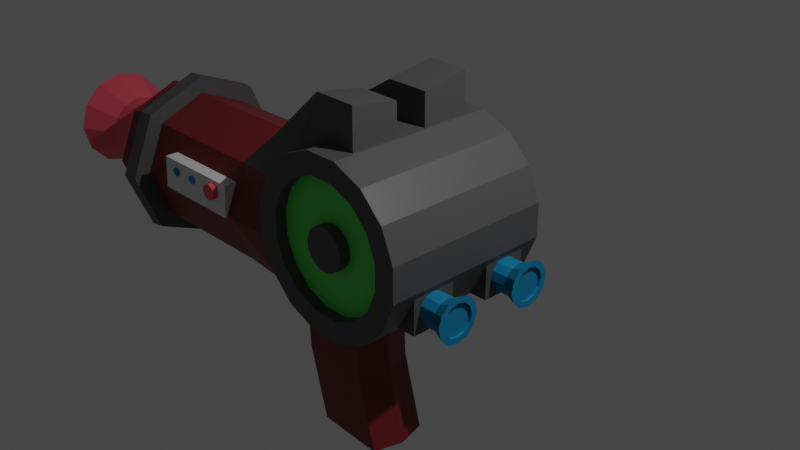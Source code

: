 # Source: ray_gun.blend  (saved by Blender 2.91.10; exported with 4.5.12 LTS)
import bpy
from mathutils import Matrix  # noqa: F401  (used for matrix-valued properties, if any)

bpy.ops.wm.read_factory_settings(use_empty=True)
scene = bpy.context.scene
scene.name = 'Scene'

# ---- collections
col_collection = bpy.data.collections.new('Collection'); scene.collection.children.link(col_collection)

# ---- materials (node trees are filled in below, after node groups)
mat_material_005 = bpy.data.materials.new('Material.005')
mat_material_005.use_transparent_shadow = False
mat_material_004 = bpy.data.materials.new('Material.004')
mat_material_004.use_transparent_shadow = False
mat_material_003 = bpy.data.materials.new('Material.003')
mat_material_003.use_transparent_shadow = False
mat_material_002 = bpy.data.materials.new('Material.002')
mat_material_002.use_transparent_shadow = False
mat_material_001 = bpy.data.materials.new('Material.001')
mat_material_001.use_transparent_shadow = False
mat_material_006 = bpy.data.materials.new('Material.006')
mat_material_006.use_transparent_shadow = False
mat_material_007 = bpy.data.materials.new('Material.007')
mat_material_007.use_transparent_shadow = False

# ---- material node trees
mat_material_005.use_nodes = True; mat_material_005.node_tree.nodes.clear()
_N = mat_material_005.node_tree.nodes; _L = mat_material_005.node_tree.links
n0 = _N.new('ShaderNodeBsdfPrincipled'); n0.name = 'Principled BSDF'; n0.location = (10, 300)
n0.distribution = 'GGX'
n0.subsurface_method = 'BURLEY'
n0.inputs[0].default_value = (0.002152, 0.2046, 0.3931, 1.0)
n0.inputs[3].default_value = 1.45
n0.inputs[27].default_value = (0.0, 0.0, 0.0, 1.0)
n0.inputs[28].default_value = 1.0
n1 = _N.new('ShaderNodeOutputMaterial'); n1.name = 'Material Output'; n1.location = (300, 300)
_L.new(n0.outputs[0], n1.inputs[0])
n1.is_active_output = True
mat_material_004.use_nodes = True; mat_material_004.node_tree.nodes.clear()
_N = mat_material_004.node_tree.nodes; _L = mat_material_004.node_tree.links
n0 = _N.new('ShaderNodeBsdfPrincipled'); n0.name = 'Principled BSDF'; n0.location = (10, 300)
n0.distribution = 'GGX'
n0.subsurface_method = 'BURLEY'
n0.inputs[0].default_value = (0.01597, 0.301, 0.8, 1.0)
n0.inputs[3].default_value = 1.45
n0.inputs[27].default_value = (0.0, 0.0, 0.0, 1.0)
n0.inputs[28].default_value = 1.0
n1 = _N.new('ShaderNodeOutputMaterial'); n1.name = 'Material Output'; n1.location = (300, 300)
_L.new(n0.outputs[0], n1.inputs[0])
n1.is_active_output = True
mat_material_003.use_nodes = True; mat_material_003.node_tree.nodes.clear()
_N = mat_material_003.node_tree.nodes; _L = mat_material_003.node_tree.links
n0 = _N.new('ShaderNodeBsdfPrincipled'); n0.name = 'Principled BSDF'; n0.location = (10, 300)
n0.distribution = 'GGX'
n0.subsurface_method = 'BURLEY'
n0.inputs[0].default_value = (0.8, 0.09108, 0.1351, 1.0)
n0.inputs[3].default_value = 1.45
n0.inputs[27].default_value = (0.0, 0.0, 0.0, 1.0)
n0.inputs[28].default_value = 1.0
n1 = _N.new('ShaderNodeOutputMaterial'); n1.name = 'Material Output'; n1.location = (300, 300)
_L.new(n0.outputs[0], n1.inputs[0])
n1.is_active_output = True
mat_material_002.use_nodes = True; mat_material_002.node_tree.nodes.clear()
_N = mat_material_002.node_tree.nodes; _L = mat_material_002.node_tree.links
n0 = _N.new('ShaderNodeBsdfPrincipled'); n0.name = 'Principled BSDF'; n0.location = (10, 300)
n0.distribution = 'GGX'
n0.subsurface_method = 'BURLEY'
n0.inputs[0].default_value = (0.11, 0.8, 0.1033, 1.0)
n0.inputs[3].default_value = 1.45
n0.inputs[27].default_value = (0.0, 0.0, 0.0, 1.0)
n0.inputs[28].default_value = 1.0
n1 = _N.new('ShaderNodeOutputMaterial'); n1.name = 'Material Output'; n1.location = (300, 300)
_L.new(n0.outputs[0], n1.inputs[0])
n1.is_active_output = True
mat_material_001.use_nodes = True; mat_material_001.node_tree.nodes.clear()
_N = mat_material_001.node_tree.nodes; _L = mat_material_001.node_tree.links
n0 = _N.new('ShaderNodeBsdfPrincipled'); n0.name = 'Principled BSDF'; n0.location = (10, 300)
n0.distribution = 'GGX'
n0.subsurface_method = 'BURLEY'
n0.inputs[0].default_value = (0.1902, 0.01334, 0.01566, 1.0)
n0.inputs[3].default_value = 1.45
n0.inputs[27].default_value = (0.0, 0.0, 0.0, 1.0)
n0.inputs[28].default_value = 1.0
n1 = _N.new('ShaderNodeOutputMaterial'); n1.name = 'Material Output'; n1.location = (300, 300)
_L.new(n0.outputs[0], n1.inputs[0])
n1.is_active_output = True
mat_material_006.use_nodes = True; mat_material_006.node_tree.nodes.clear()
_N = mat_material_006.node_tree.nodes; _L = mat_material_006.node_tree.links
n0 = _N.new('ShaderNodeBsdfPrincipled'); n0.name = 'Principled BSDF'; n0.location = (10, 300)
n0.distribution = 'GGX'
n0.subsurface_method = 'BURLEY'
n0.inputs[0].default_value = (0.08001, 0.08001, 0.08001, 1.0)
n0.inputs[3].default_value = 1.45
n0.inputs[27].default_value = (0.0, 0.0, 0.0, 1.0)
n0.inputs[28].default_value = 1.0
n1 = _N.new('ShaderNodeOutputMaterial'); n1.name = 'Material Output'; n1.location = (300, 300)
_L.new(n0.outputs[0], n1.inputs[0])
n1.is_active_output = True
mat_material_007.use_nodes = True; mat_material_007.node_tree.nodes.clear()
_N = mat_material_007.node_tree.nodes; _L = mat_material_007.node_tree.links
n0 = _N.new('ShaderNodeBsdfPrincipled'); n0.name = 'Principled BSDF'; n0.location = (10, 300)
n0.distribution = 'GGX'
n0.subsurface_method = 'BURLEY'
n0.inputs[3].default_value = 1.45
n0.inputs[27].default_value = (0.0, 0.0, 0.0, 1.0)
n0.inputs[28].default_value = 1.0
n1 = _N.new('ShaderNodeOutputMaterial'); n1.name = 'Material Output'; n1.location = (300, 300)
_L.new(n0.outputs[0], n1.inputs[0])
n1.is_active_output = True

# ---- world
world_world = bpy.data.worlds.new('World'); scene.world = world_world
world_world.use_nodes = True; world_world.node_tree.nodes.clear()
_N = world_world.node_tree.nodes; _L = world_world.node_tree.links
n0 = _N.new('ShaderNodeOutputWorld'); n0.name = 'World Output'; n0.location = (300, 300)
n1 = _N.new('ShaderNodeBackground'); n1.name = 'Background'; n1.location = (10, 300)
n1.inputs[0].default_value = (0.05088, 0.05088, 0.05088, 1.0)
_L.new(n1.outputs[0], n0.inputs[0])
n0.is_active_output = True
world_world.color = (0.05088, 0.05088, 0.05088)
world_world.use_sun_shadow = False
world_world.sun_shadow_jitter_overblur = 0.0

# ---- cameras
cam_camera = bpy.data.cameras.new('Camera')
cam_camera.clip_end = 100.0
cam_camera.ortho_scale = 7.314

# ---- lights
light_light = bpy.data.lights.new('Light', 'POINT')
light_light.transmission_factor = 0.0
light_light.energy = 1000.0
light_light.shadow_soft_size = 0.1
light_light.shadow_maximum_resolution = 0.006
light_light.use_absolute_resolution = True

# ---- meshes
me_cylinder_001 = bpy.data.meshes.new('Cylinder.001')
me_cylinder_001.from_pydata([(0.1951, 0.9808, -1.0), (0.1951, 0.9808, 1.0), (0.5556, 0.8315, -1.0), (0.5556, 0.8315, 1.0), (0.8315, 0.5556, -1.0), (0.8315, 0.5556, 1.0), (0.9808, 0.1951, -1.0), (0.9808, 0.1951, 1.0), (0.9808, -0.1951, -1.0), (0.9808, -0.1951, 1.0), (0.8315, -0.5556, -1.0), (0.8315, -0.5556, 1.0), (0.5556, -0.8315, -1.0), (0.5556, -0.8315, 1.0), (0.1951, -0.9808, -1.0), (0.1951, -0.9808, 1.0), (-0.1951, -0.9808, -1.0), (-0.1951, -0.9808, 1.0), (-0.5556, -0.8315, -1.0), (-0.5556, -0.8315, 1.0), (-0.8315, -0.5556, -1.0), (-0.8315, -0.5556, 1.0), (-0.9808, -0.1951, -1.0), (-0.9808, -0.1951, 1.0), (-0.9808, 0.1951, -1.0), (-0.9808, 0.1951, 1.0), (-0.8315, 0.5556, -1.0), (-0.8315, 0.5556, 1.0), (-0.5556, 0.8315, -1.0), (-0.5556, 0.8315, 1.0), (-0.1951, 0.9808, -1.0), (-0.1951, 0.9808, 1.0), (0.1467, 0.7376, 1.0), (0.4178, 0.6253, 1.0), (0.6253, 0.4178, 1.0), (0.7376, 0.1467, 1.0), (0.7376, -0.1467, 1.0), (0.6253, -0.4178, 1.0), (0.4178, -0.6253, 1.0), (0.1467, -0.7376, 1.0), (-0.1467, -0.7376, 1.0), (-0.4178, -0.6253, 1.0), (-0.6253, -0.4178, 1.0), (-0.7376, -0.1467, 1.0), (-0.7376, 0.1467, 1.0), (-0.6253, 0.4178, 1.0), (-0.4178, 0.6253, 1.0), (-0.1467, 0.7376, 1.0), (0.1467, 0.7376, 0.8672), (0.4178, 0.6253, 0.8672), (0.6253, 0.4178, 0.8672), (0.7376, 0.1467, 0.8672), (0.7376, -0.1467, 0.8672), (0.6253, -0.4178, 0.8672), (0.4178, -0.6253, 0.8672), (0.1467, -0.7376, 0.8672), (-0.1467, -0.7376, 0.8672), (-0.4178, -0.6253, 0.8672), (-0.6253, -0.4178, 0.8672), (-0.7376, -0.1467, 0.8672), (-0.7376, 0.1467, 0.8672), (-0.6253, 0.4178, 0.8672), (-0.4178, 0.6253, 0.8672), (-0.1467, 0.7376, 0.8672), (0.1666, 0.8377, -1.0), (0.4745, 0.7101, -1.0), (0.7101, 0.4745, -1.0), (0.8377, 0.1666, -1.0), (0.8377, -0.1666, -1.0), (0.7101, -0.4745, -1.0), (0.4745, -0.7101, -1.0), (0.1666, -0.8377, -1.0), (-0.1666, -0.8377, -1.0), (-0.4745, -0.7101, -1.0), (-0.7101, -0.4745, -1.0), (-0.8377, -0.1666, -1.0), (-0.8377, 0.1666, -1.0), (-0.7101, 0.4745, -1.0), (-0.4745, 0.7101, -1.0), (-0.1666, 0.8377, -1.0), (0.1666, 0.8377, -0.8206), (0.4745, 0.7101, -0.8206), (0.7101, 0.4745, -0.8206), (0.8377, 0.1666, -0.8206), (0.8377, -0.1666, -0.8206), (0.7101, -0.4745, -0.8206), (0.4745, -0.7101, -0.8206), (0.1666, -0.8377, -0.8206), (-0.1666, -0.8377, -0.8206), (-0.4745, -0.7101, -0.8206), (-0.7101, -0.4745, -0.8206), (-0.8377, -0.1666, -0.8206), (-0.8377, 0.1666, -0.8206), (-0.7101, 0.4745, -0.8206), (-0.4745, 0.7101, -0.8206), (-0.1666, 0.8377, -0.8206), (0.04755, 0.2391, 0.8672), (0.1354, 0.2027, 0.8672), (0.2027, 0.1354, 0.8672), (0.2391, 0.04755, 0.8672), (0.2391, -0.04755, 0.8672), (0.2027, -0.1354, 0.8672), (0.1354, -0.2027, 0.8672), (0.04755, -0.2391, 0.8672), (-0.04755, -0.2391, 0.8672), (-0.1354, -0.2027, 0.8672), (-0.2027, -0.1354, 0.8672), (-0.2391, -0.04755, 0.8672), (-0.2391, 0.04755, 0.8672), (-0.2027, 0.1354, 0.8672), (-0.1354, 0.2027, 0.8672), (-0.04755, 0.2391, 0.8672), (0.04755, 0.2391, 0.9971), (0.1354, 0.2027, 0.9971), (0.2027, 0.1354, 0.9971), (0.2391, 0.04755, 0.9971), (0.2391, -0.04755, 0.9971), (0.2027, -0.1354, 0.9971), (0.1354, -0.2027, 0.9971), (0.04755, -0.2391, 0.9971), (-0.04755, -0.2391, 0.9971), (-0.1354, -0.2027, 0.9971), (-0.2027, -0.1354, 0.9971), (-0.2391, -0.04755, 0.9971), (-0.2391, 0.04755, 0.9971), (-0.2027, 0.1354, 0.9971), (-0.1354, 0.2027, 0.9971), (-0.04755, 0.2391, 0.9971), (-1.784, -0.9443, 0.5784), (-0.3307, 1.455, 0.743), (-1.784, -0.9443, -0.5784), (-0.3307, 1.455, -0.743), (0.1671, -0.9743, 0.743), (0.1671, 1.455, 0.743), (0.1671, -0.9743, -0.743), (0.1671, 1.455, -0.743), (-1.854, 0.2104, 0.5784), (-1.854, 0.2104, -0.5784), (0.1671, 0.2403, -0.743), (0.1671, 0.2403, 0.743), (-3.446, -0.9443, -0.5784), (-3.446, -0.9443, 0.5784), (-3.446, 0.1976, -0.5701), (-3.446, 0.2104, 0.5784), (-1.769, -1.093, 9.802e-08), (0.1671, -0.9743, 4.259e-08), (0.1671, 0.2403, -1.05e-08), (-1.869, 0.4495, -6.989e-08), (-3.446, -1.183, 1.011e-07), (-3.446, 0.4495, -6.904e-08), (-1.819, -0.367, -0.818), (0.1671, -0.367, -0.743), (0.1671, -0.367, 0.743), (-1.819, -0.367, 0.818), (-3.446, -0.367, -0.818), (-3.446, -0.367, 0.818), (-3.636, 0.3521, -0.7321), (0.1671, -0.367, 1.604e-08), (-1.175, -0.9537, -0.6297), (-0.1755, 1.455, -0.743), (-1.175, -0.9537, 0.6297), (-0.1755, 1.455, 0.743), (-1.224, 0.2197, 0.6297), (-1.224, 0.2197, -0.6297), (-1.317, -1.189, 8.653e-08), (-1.199, -0.367, -0.7946), (-1.199, -0.367, 0.7946), (0.04264, 1.455, -0.743), (-0.3206, -0.9668, 0.7018), (-0.3382, 0.2328, -0.7018), (-0.3294, -0.367, -0.7617), (-0.3206, -0.9668, -0.7018), (0.04264, 1.455, 0.743), (-0.3382, 0.2328, 0.7018), (-0.1798, -1.097, 6.052e-08), (-0.3294, -0.367, 0.7617), (-0.3307, 1.391, -0.3715), (0.1671, -0.9743, -0.3715), (-1.861, 0.3299, -0.2892), (-3.446, 0.3299, -0.2892), (-1.776, -1.064, -0.2892), (0.1671, 1.391, -0.3715), (0.1671, 0.2403, -0.3715), (-3.446, -1.064, -0.2892), (0.1671, -0.367, -0.3715), (-3.636, -1.109, 0.7321), (-1.17, -1.106, -0.3149), (-0.1755, 1.391, -0.3715), (0.04264, 1.391, -0.3715), (-0.3188, -1.067, -0.3509), (-1.776, -1.064, 0.2892), (0.1671, 1.391, 0.3715), (0.1671, 0.2403, 0.3715), (-3.446, -1.064, 0.2892), (-0.3307, 1.391, 0.3715), (0.1671, -0.9743, 0.3715), (-1.861, 0.3299, 0.2892), (-3.446, 0.3299, 0.2892), (-3.636, -1.109, -0.7321), (0.1671, -0.367, 0.3715), (-0.1755, 1.391, 0.3715), (-1.17, -1.106, 0.3149), (0.04264, 1.391, 0.3715), (-0.3188, -1.067, 0.3509), (0.05952, -2.768, 1.532e-07), (-1.031, -2.768, 1.752e-07), (-0.8845, -2.768, -0.3149), (-0.03305, -2.768, -0.3509), (-0.8845, -2.768, 0.3149), (-0.03305, -2.768, 0.3509), (-0.2711, -1.901, 0.3509), (-0.1501, -1.901, 1.055e-07), (-1.269, -1.901, 1.275e-07), (-1.123, -1.901, 0.3149), (-0.2711, -1.901, -0.3509), (-1.123, -1.901, -0.3149), (-3.446, -1.09, -0.7213), (-3.446, -1.09, 0.7199), (-3.446, 0.3486, -0.7213), (-3.446, 0.3486, 0.7199), (-3.446, -1.388, -0.0006954), (-3.446, 0.6466, -0.0006956), (-3.446, -0.3707, -1.02), (-3.446, -0.3707, 1.018), (-3.636, -0.9677, -0.5902), (-3.446, 0.4976, -0.361), (-3.446, -1.239, -0.361), (-3.636, -0.9677, 0.5902), (-3.446, -1.239, 0.3596), (-3.446, 0.4976, 0.3596), (-3.636, 0.2105, -0.5902), (-3.636, 0.3521, 0.7321), (-3.636, -1.412, 1.246e-07), (-3.636, 0.6548, -9.074e-08), (-3.636, -0.3786, -1.035), (-3.636, -0.3786, 1.035), (-4.043, 0.2107, -0.5902), (-3.636, 0.5035, -0.366), (-3.636, -1.261, -0.366), (-4.043, -0.9674, 0.5902), (-3.636, -1.261, 0.366), (-3.636, 0.5035, 0.366), (-4.043, -0.9674, -0.5902), (-3.636, 0.2105, 0.5902), (-3.636, -1.212, 1.029e-07), (-3.636, 0.4545, -7.072e-08), (-3.636, -0.3786, -0.8346), (-3.636, -0.3786, 0.8346), (-3.636, 0.3325, -0.2951), (-3.636, -1.09, -0.2951), (-3.636, -1.09, 0.2951), (-3.636, 0.3325, 0.2951), (-4.043, 0.2107, 0.5902), (-4.043, -1.211, 1.038e-07), (-4.043, 0.4548, -6.987e-08), (-4.043, -0.3783, -0.8346), (-4.043, -0.3783, 0.8346), (-4.198, -0.7511, -0.3735), (-4.043, 0.3328, -0.2951), (-4.043, -1.089, -0.2951), (-4.198, -0.005522, -0.3735), (-4.043, -1.089, 0.2951), (-4.043, 0.3328, 0.2951), (-4.198, -0.7511, 0.3735), (-4.043, -0.7511, 0.3735), (-4.043, -0.005522, -0.3735), (-4.976, -0.4103, -0.4153), (-4.18, -0.4103, -0.4153), (-4.976, -0.6092, -0.362), (-4.18, -0.6092, -0.362), (-4.976, -0.7548, -0.2163), (-4.18, -0.7548, -0.2163), (-4.976, -0.8081, -0.01743), (-4.18, -0.8081, -0.01743), (-4.976, -0.7548, 0.1815), (-4.18, -0.7548, 0.1815), (-4.976, -0.6092, 0.3271), (-4.18, -0.6092, 0.3271), (-4.976, -0.4103, 0.3804), (-4.18, -0.4103, 0.3804), (-4.976, -0.2114, 0.3271), (-4.18, -0.2114, 0.3271), (-4.976, -0.06577, 0.1815), (-4.18, -0.06577, 0.1815), (-4.976, -0.01247, -0.01743), (-4.18, -0.01247, -0.01743), (-4.976, -0.06577, -0.2163), (-4.18, -0.06577, -0.2163), (-4.976, -0.2114, -0.362), (-4.18, -0.2114, -0.362), (-4.043, -0.7511, -0.3735), (-4.043, -0.005522, 0.3735), (-4.043, -0.9056, 7.246e-08), (-4.043, 0.1489, -3.742e-08), (-4.043, -0.3783, -0.5282), (-4.043, -0.3783, 0.5282), (-4.043, 0.07169, -0.1868), (-4.043, -0.8284, -0.1868), (-4.043, -0.8284, 0.1868), (-4.043, 0.07169, 0.1868), (-4.198, -0.005522, 0.3735), (-4.198, -0.9056, 7.246e-08), (-4.198, 0.1489, -3.742e-08), (-4.198, -0.3783, -0.5282), (-4.198, -0.3783, 0.5282), (-4.198, -0.3783, 1.752e-08), (-4.198, 0.07169, -0.1868), (-4.198, -0.8284, -0.1868), (-4.198, -0.3783, -0.2641), (-4.198, -0.8284, 0.1868), (-4.198, 0.07169, 0.1868), (-4.198, -0.3783, 0.2641), (-5.423, -0.4103, -0.6303), (-5.423, -0.7167, -0.5482), (-5.423, -0.9411, -0.3239), (-5.423, -1.023, -0.01743), (-5.423, -0.9411, 0.289), (-5.423, -0.7167, 0.5133), (-5.423, -0.4103, 0.5955), (-5.423, -0.1039, 0.5133), (-5.423, 0.1205, 0.289), (-5.423, 0.2026, -0.01743), (-5.423, 0.1205, -0.3239), (-5.423, -0.1039, -0.5482), (-5.423, -0.4103, -0.3658), (-5.423, -0.5845, -0.3191), (-5.423, -0.712, -0.1916), (-5.423, -0.7587, -0.01743), (-5.423, -0.712, 0.1568), (-5.423, -0.5845, 0.2843), (-5.423, -0.4103, 0.331), (-5.423, -0.2361, 0.2843), (-5.423, -0.1086, 0.1568), (-5.423, -0.06192, -0.01743), (-5.423, -0.1086, -0.1916), (-5.423, -0.2361, -0.3191), (-5.45, -0.4103, -0.3658), (-5.45, -0.5845, -0.3191), (-5.45, -0.712, -0.1916), (-5.45, -0.7587, -0.01743), (-5.45, -0.712, 0.1568), (-5.45, -0.5845, 0.2843), (-5.45, -0.4103, 0.331), (-5.45, -0.2361, 0.2843), (-5.45, -0.1086, 0.1568), (-5.45, -0.06192, -0.01743), (-5.45, -0.1086, -0.1916), (-5.45, -0.2361, -0.3191), (-5.45, -0.4103, -0.2727), (-5.45, -0.538, -0.2385), (-5.45, -0.6314, -0.1451), (-5.45, -0.6656, -0.01743), (-5.45, -0.6314, 0.1102), (-5.45, -0.538, 0.2037), (-5.45, -0.4103, 0.2379), (-5.45, -0.2827, 0.2037), (-5.45, -0.1892, 0.1102), (-5.45, -0.155, -0.01743), (-5.45, -0.1892, -0.1451), (-5.45, -0.2827, -0.2385), (-4.804, -0.4103, -0.2727), (-4.804, -0.538, -0.2385), (-4.804, -0.6314, -0.1451), (-4.804, -0.6656, -0.01743), (-4.804, -0.6314, 0.1102), (-4.804, -0.538, 0.2037), (-4.804, -0.4103, 0.2379), (-4.804, -0.2827, 0.2037), (-4.804, -0.1892, 0.1102), (-4.804, -0.155, -0.01743), (-4.804, -0.1892, -0.1451), (-4.804, -0.2827, -0.2385), (0.4317, -0.6661, -0.2839), (0.4317, -0.1463, -0.2839), (0.4317, -0.6661, -0.8037), (0.4317, -0.1463, -0.8037), (0.9515, -0.6661, -0.2839), (0.9515, -0.1463, -0.2839), (0.9515, -0.6661, -0.8037), (0.9515, -0.1463, -0.8037), (0.4317, -0.6661, 0.705), (0.4317, -0.1463, 0.705), (0.4317, -0.6661, 0.1852), (0.4317, -0.1463, 0.1852), (0.9515, -0.6661, 0.705), (0.9515, -0.1463, 0.705), (0.9515, -0.6661, 0.1852), (0.9515, -0.1463, 0.1852), (1.309, -0.4233, 0.2261), (1.309, -0.5515, 0.2604), (0.934, -0.4553, 0.2707), (1.139, -0.4553, 0.2707), (0.934, -0.5478, 0.2955), (1.139, -0.5478, 0.2955), (0.934, -0.6156, 0.3632), (1.139, -0.6156, 0.3632), (0.934, -0.6404, 0.4558), (1.139, -0.6404, 0.4558), (0.934, -0.6156, 0.5483), (1.139, -0.6156, 0.5483), (0.934, -0.5478, 0.6161), (1.139, -0.5478, 0.6161), (0.934, -0.4553, 0.6409), (1.139, -0.4553, 0.6409), (0.934, -0.3627, 0.6161), (1.139, -0.3627, 0.6161), (0.934, -0.295, 0.5483), (1.139, -0.295, 0.5483), (0.934, -0.2702, 0.4558), (1.139, -0.2702, 0.4558), (0.934, -0.295, 0.3632), (1.139, -0.295, 0.3632), (0.934, -0.3627, 0.2955), (1.139, -0.3627, 0.2955), (1.309, -0.6453, 0.3542), (1.309, -0.6796, 0.4823), (1.309, -0.6453, 0.6105), (1.309, -0.5515, 0.7043), (1.309, -0.4233, 0.7386), (1.309, -0.2952, 0.7043), (1.309, -0.2014, 0.6105), (1.309, -0.1671, 0.4823), (1.309, -0.2014, 0.3542), (1.309, -0.2952, 0.2604), (1.309, -0.4233, 0.2966), (1.309, -0.3305, 0.3215), (1.309, -0.2625, 0.3895), (1.309, -0.2376, 0.4823), (1.309, -0.2625, 0.5752), (1.309, -0.3305, 0.6432), (1.309, -0.4233, 0.668), (1.309, -0.5162, 0.6432), (1.309, -0.5842, 0.5752), (1.309, -0.609, 0.4823), (1.309, -0.5842, 0.3895), (1.309, -0.5162, 0.3215), (1.28, -0.4233, 0.2966), (1.28, -0.3305, 0.3215), (1.28, -0.2625, 0.3895), (1.28, -0.2376, 0.4823), (1.28, -0.2625, 0.5752), (1.28, -0.3305, 0.6432), (1.28, -0.4233, 0.668), (1.28, -0.5162, 0.6432), (1.28, -0.5842, 0.5752), (1.28, -0.609, 0.4823), (1.28, -0.5842, 0.3895), (1.28, -0.5162, 0.3215), (1.309, -0.4233, -0.7727), (1.309, -0.5515, -0.7383), (0.934, -0.4553, -0.728), (1.139, -0.4553, -0.728), (0.934, -0.5478, -0.7032), (1.139, -0.5478, -0.7032), (0.934, -0.6156, -0.6355), (1.139, -0.6156, -0.6355), (0.934, -0.6404, -0.5429), (1.139, -0.6404, -0.5429), (0.934, -0.6156, -0.4504), (1.139, -0.6156, -0.4504), (0.934, -0.5478, -0.3826), (1.139, -0.5478, -0.3826), (0.934, -0.4553, -0.3578), (1.139, -0.4553, -0.3578), (0.934, -0.3627, -0.3826), (1.139, -0.3627, -0.3826), (0.934, -0.295, -0.4504), (1.139, -0.295, -0.4504), (0.934, -0.2702, -0.5429), (1.139, -0.2702, -0.5429), (0.934, -0.295, -0.6355), (1.139, -0.295, -0.6355), (0.934, -0.3627, -0.7032), (1.139, -0.3627, -0.7032), (1.309, -0.6453, -0.6445), (1.309, -0.6796, -0.5164), (1.309, -0.6453, -0.3883), (1.309, -0.5515, -0.2945), (1.309, -0.4233, -0.2601), (1.309, -0.2952, -0.2945), (1.309, -0.2014, -0.3883), (1.309, -0.1671, -0.5164), (1.309, -0.2014, -0.6445), (1.309, -0.2952, -0.7383), (1.309, -0.4233, -0.7021), (1.309, -0.3305, -0.6772), (1.309, -0.2625, -0.6092), (1.309, -0.2376, -0.5164), (1.309, -0.2625, -0.4235), (1.309, -0.3305, -0.3556), (1.309, -0.4233, -0.3307), (1.309, -0.5162, -0.3556), (1.309, -0.5842, -0.4235), (1.309, -0.609, -0.5164), (1.309, -0.5842, -0.6092), (1.309, -0.5162, -0.6772), (1.28, -0.4233, -0.7021), (1.28, -0.3305, -0.6772), (1.28, -0.2625, -0.6092), (1.28, -0.2376, -0.5164), (1.28, -0.2625, -0.4235), (1.28, -0.3305, -0.3556), (1.28, -0.4233, -0.3307), (1.28, -0.5162, -0.3556), (1.28, -0.5842, -0.4235), (1.28, -0.609, -0.5164), (1.28, -0.5842, -0.6092), (1.28, -0.5162, -0.6772), (-3.021, 0.0006019, 0.8214), (-3.021, 0.0006018, 0.2727), (-1.873, 0.0006019, 0.8214), (-1.873, 0.0006018, 0.2727), (-3.021, -0.3797, 0.8402), (-3.021, -0.3797, 0.2538), (-1.873, -0.3797, 0.2538), (-1.873, -0.3797, 0.8402), (-2.494, -0.07444, 0.8457), (-2.494, -0.07444, 0.7424), (-2.094, -0.02761, 0.6956), (-2.094, -0.02761, 0.8926), (-2.024, -0.05646, 0.6956), (-2.024, -0.05646, 0.8926), (-1.996, -0.1261, 0.6956), (-1.996, -0.1261, 0.8926), (-2.024, -0.1958, 0.6956), (-2.024, -0.1958, 0.8926), (-2.094, -0.2246, 0.6956), (-2.094, -0.2246, 0.8926), (-2.164, -0.1958, 0.6956), (-2.164, -0.1958, 0.8926), (-2.193, -0.1261, 0.6956), (-2.193, -0.1261, 0.8926), (-2.164, -0.05646, 0.6956), (-2.164, -0.05646, 0.8926), (-2.458, -0.08958, 0.7424), (-2.458, -0.08958, 0.8457), (-2.443, -0.1261, 0.7424), (-2.443, -0.1261, 0.8457), (-2.458, -0.1627, 0.7424), (-2.458, -0.1627, 0.8457), (-2.494, -0.1778, 0.7424), (-2.494, -0.1778, 0.8457), (-2.531, -0.1627, 0.7424), (-2.531, -0.1627, 0.8457), (-2.546, -0.1261, 0.7424), (-2.546, -0.1261, 0.8457), (-2.531, -0.08958, 0.7424), (-2.531, -0.08958, 0.8457), (-2.801, -0.07444, 0.8457), (-2.801, -0.07444, 0.7424), (-2.764, -0.08958, 0.7424), (-2.764, -0.08958, 0.8457), (-2.749, -0.1261, 0.7424), (-2.749, -0.1261, 0.8457), (-2.764, -0.1627, 0.7424), (-2.764, -0.1627, 0.8457), (-2.801, -0.1778, 0.7424), (-2.801, -0.1778, 0.8457), (-2.837, -0.1627, 0.7424), (-2.837, -0.1627, 0.8457), (-2.852, -0.1261, 0.7424), (-2.852, -0.1261, 0.8457), (-2.837, -0.08958, 0.7424), (-2.837, -0.08958, 0.8457), (-1.605, -1.493, 0.07205), (-1.472, -1.023, 0.07205), (-1.605, -1.493, -0.02133), (-1.472, -1.023, -0.02133), (-1.515, -1.519, 0.07205), (-1.382, -1.049, 0.07205), (-1.515, -1.519, -0.02133), (-1.382, -1.049, -0.02133), (-1.19, 0.7382, 0.6233), (-1.19, 0.7382, -0.6233), (0.1671, 0.8476, -0.743), (0.1671, 0.8476, 0.743), (0.1671, 0.7835, -3.425e-08), (-1.196, 0.8467, -7.354e-08), (-0.6996, 0.8373, 0.6863), (-0.6996, 0.8373, -0.6863), (-0.1478, 0.8439, 0.7224), (-0.1478, 0.8439, -0.7224), (0.1671, 0.8156, -0.3715), (-1.193, 0.7924, -0.3117), (-1.193, 0.7924, 0.3117), (0.1671, 0.8156, 0.3715), (-1.773, -1.079, -0.1446), (0.1671, 1.359, -0.1857), (0.1671, 0.2403, -0.1857), (-3.446, -1.124, -0.1446), (0.1671, -0.367, -0.1857), (-1.243, -1.148, -0.1574), (-0.1755, 1.359, -0.1857), (0.04264, 1.359, -0.1857), (-0.2493, -1.082, -0.1755), (-0.3307, 1.359, -0.1857), (0.1671, -0.9743, -0.1857), (-1.865, 0.3897, -0.1446), (-3.446, 0.3897, -0.1446), (-0.9577, -2.768, -0.1574), (0.01323, -2.768, -0.1755), (-1.196, -1.901, -0.1574), (-0.2106, -1.901, -0.1755), (-3.446, -1.313, -0.1809), (-3.446, 0.5721, -0.1809), (-3.636, -1.336, -0.183), (-3.636, 0.5791, -0.183), (-3.636, -1.151, -0.1475), (-3.636, 0.3935, -0.1475), (-4.043, -1.15, -0.1475), (-4.043, 0.3938, -0.1475), (-4.043, -0.867, -0.09338), (-4.043, 0.1103, -0.09338), (-4.198, -0.867, -0.09338), (-4.198, -0.3783, -0.1321), (-4.198, 0.1103, -0.09338), (-1.195, 0.8196, -0.1558), (0.1671, 0.7996, -0.1857), (-0.3307, 1.359, 0.1857), (0.1671, -0.9743, 0.1857), (-1.865, 0.3897, 0.1446), (-3.446, 0.3897, 0.1446), (-1.773, -1.079, 0.1446), (0.1671, 1.359, 0.1857), (0.1671, 0.2403, 0.1857), (-3.446, -1.124, 0.1446), (0.1671, -0.367, 0.1857), (-0.1755, 1.359, 0.1857), (-1.243, -1.148, 0.1574), (0.04264, 1.359, 0.1857), (-0.2493, -1.082, 0.1755), (-0.9577, -2.768, 0.1574), (0.01323, -2.768, 0.1755), (-0.2106, -1.901, 0.1755), (-1.196, -1.901, 0.1574), (-3.446, 0.5721, 0.1795), (-3.446, -1.313, 0.1795), (-3.636, 0.5791, 0.183), (-3.636, -1.336, 0.183), (-3.636, 0.3935, 0.1475), (-3.636, -1.151, 0.1475), (-4.043, 0.3938, 0.1475), (-4.043, -1.15, 0.1475), (-4.043, -0.867, 0.09338), (-4.043, 0.1103, 0.09338), (-4.198, -0.3783, 0.1321), (-4.198, -0.867, 0.09338), (-4.198, 0.1103, 0.09338), (0.1671, 0.7996, 0.1857), (-1.195, 0.8196, 0.1558)], [], [(1, 3, 2, 0), (3, 5, 4, 2), (5, 7, 6, 4), (7, 9, 8, 6), (9, 11, 10, 8), (11, 13, 12, 10), (13, 15, 14, 12), (15, 17, 16, 14), (17, 19, 18, 16), (19, 21, 20, 18), (21, 23, 22, 20), (23, 25, 24, 22), (25, 27, 26, 24), (27, 29, 28, 26), (29, 31, 30, 28), (13, 11, 37, 38), (19, 41, 42, 21), (14, 16, 72, 71), (41, 57, 58, 42), (31, 29, 46, 47), (9, 7, 35, 36), (15, 39, 40, 17), (27, 25, 44, 45), (5, 3, 33, 34), (23, 21, 42, 43), (19, 17, 40, 41), (15, 13, 38, 39), (1, 31, 47, 32), (11, 9, 36, 37), (29, 27, 45, 46), (7, 5, 34, 35), (25, 23, 43, 44), (3, 1, 32, 33), (34, 50, 51, 35), (60, 59, 107, 108), (36, 35, 51, 52), (43, 42, 58, 59), (37, 36, 52, 53), (44, 43, 59, 60), (38, 37, 53, 54), (45, 44, 60, 61), (39, 38, 54, 55), (32, 47, 63, 48), (46, 45, 61, 62), (33, 32, 48, 49), (40, 39, 55, 56), (47, 46, 62, 63), (34, 33, 49, 50), (41, 40, 56, 57), (6, 8, 68, 67), (76, 77, 93, 92), (24, 26, 77, 76), (2, 4, 66, 65), (10, 12, 70, 69), (20, 22, 75, 74), (28, 30, 79, 78), (16, 18, 73, 72), (12, 14, 71, 70), (30, 0, 64, 79), (8, 10, 69, 68), (26, 28, 78, 77), (4, 6, 67, 66), (22, 24, 76, 75), (0, 2, 65, 64), (18, 20, 74, 73), (69, 70, 86, 85), (80, 81, 82, 83, 84, 85, 86, 87, 88, 89, 90, 91, 92, 93, 94, 95), (70, 71, 87, 86), (79, 64, 80, 95), (77, 78, 94, 93), (64, 65, 81, 80), (71, 72, 88, 87), (78, 79, 95, 94), (65, 66, 82, 81), (72, 73, 89, 88), (66, 67, 83, 82), (73, 74, 90, 89), (67, 68, 84, 83), (74, 75, 91, 90), (68, 69, 85, 84), (75, 76, 92, 91), (53, 52, 100, 101), (99, 98, 114, 115), (54, 53, 101, 102), (61, 60, 108, 109), (55, 54, 102, 103), (48, 63, 111, 96), (62, 61, 109, 110), (49, 48, 96, 97), (56, 55, 103, 104), (63, 62, 110, 111), (50, 49, 97, 98), (57, 56, 104, 105), (51, 50, 98, 99), (58, 57, 105, 106), (52, 51, 99, 100), (59, 58, 106, 107), (104, 120, 121, 105), (112, 127, 126, 125, 124, 123, 122, 121, 120, 119, 118, 117, 116, 115, 114, 113), (106, 105, 121, 122), (100, 99, 115, 116), (107, 106, 122, 123), (101, 100, 116, 117), (108, 107, 123, 124), (102, 101, 117, 118), (109, 108, 124, 125), (103, 102, 118, 119), (96, 111, 127, 112), (110, 109, 125, 126), (97, 96, 112, 113), (104, 103, 119, 120), (111, 110, 126, 127), (98, 97, 113, 114), (30, 31, 1, 0), (583, 176, 131, 573), (581, 167, 135, 574), (585, 191, 133, 575), (578, 161, 129, 572), (203, 195, 132, 168), (200, 194, 129, 161), (166, 162, 136, 153), (199, 192, 139, 152), (170, 169, 138, 151), (150, 130, 140, 154), (589, 148, 220, 603), (153, 136, 143, 155), (178, 137, 142, 179), (190, 128, 141, 193), (586, 144, 148, 589), (620, 147, 149, 621), (193, 141, 217, 228), (590, 588, 146, 157), (594, 596, 145, 174), (596, 590, 157, 145), (179, 142, 218, 225), (128, 153, 155, 141), (143, 197, 229, 219), (137, 150, 154, 142), (171, 170, 151, 134), (195, 199, 152, 132), (160, 166, 153, 128), (168, 175, 166, 160), (130, 150, 165, 158), (586, 591, 164, 144), (150, 137, 163, 165), (175, 173, 162, 166), (202, 200, 161, 172), (190, 201, 160, 128), (580, 172, 161, 578), (573, 131, 159, 579), (575, 133, 172, 580), (191, 202, 172, 133), (152, 139, 173, 175), (132, 152, 175, 168), (158, 165, 170, 171), (634, 212, 205, 631), (165, 163, 169, 170), (201, 203, 168, 160), (579, 159, 167, 581), (158, 171, 189, 186), (135, 167, 188, 181), (167, 159, 187, 188), (130, 158, 186, 180), (625, 193, 228, 636), (134, 151, 184, 177), (574, 135, 181, 582), (171, 134, 177, 189), (159, 131, 176, 187), (151, 138, 182, 184), (130, 180, 183, 140), (597, 178, 179, 598), (155, 143, 219, 223), (616, 595, 176, 583), (633, 210, 209, 632), (623, 629, 202, 191), (622, 628, 201, 190), (629, 627, 200, 202), (619, 626, 199, 195), (140, 183, 226, 216), (572, 129, 194, 584), (141, 155, 223, 217), (136, 196, 197, 143), (622, 190, 193, 625), (626, 624, 192, 199), (627, 618, 194, 200), (630, 619, 195, 203), (648, 623, 191, 585), (599, 600, 204, 205), (631, 632, 209, 208), (210, 213, 208, 209), (602, 211, 204, 600), (601, 215, 206, 599), (215, 214, 207, 206), (186, 189, 214, 215), (591, 186, 215, 601), (594, 174, 211, 602), (203, 201, 213, 210), (630, 203, 210, 633), (628, 164, 212, 634), (218, 222, 234, 156), (228, 217, 185, 240), (636, 228, 240, 638), (225, 218, 156, 237), (216, 226, 238, 198), (223, 219, 231, 235), (604, 225, 237, 606), (635, 221, 233, 637), (142, 154, 222, 218), (154, 140, 216, 222), (621, 149, 221, 635), (598, 179, 225, 604), (240, 185, 227, 250), (638, 240, 250, 640), (237, 156, 230, 248), (198, 238, 249, 224), (235, 231, 243, 247), (606, 237, 248, 608), (637, 233, 245, 639), (185, 235, 247, 227), (603, 220, 232, 605), (219, 229, 241, 231), (222, 216, 198, 234), (217, 223, 235, 185), (248, 230, 236, 258), (224, 249, 259, 242), (247, 243, 252, 256), (608, 248, 258, 610), (639, 245, 254, 641), (227, 247, 256, 239), (246, 224, 242, 255), (243, 251, 262, 252), (156, 234, 246, 230), (605, 232, 244, 607), (231, 241, 251, 243), (234, 198, 224, 246), (258, 236, 265, 296), (242, 259, 297, 290), (256, 252, 291, 295), (610, 258, 296, 612), (641, 254, 293, 644), (239, 256, 295, 264), (255, 242, 290, 294), (252, 262, 299, 291), (640, 250, 261, 642), (250, 227, 239, 261), (230, 246, 255, 236), (607, 244, 253, 609), (265, 294, 303, 260), (236, 255, 294, 265), (266, 267, 269, 268), (290, 297, 307, 257), (261, 239, 264, 298), (268, 269, 271, 270), (308, 306, 260, 303), (642, 261, 298, 643), (270, 271, 273, 272), (645, 647, 302, 305), (296, 265, 260, 306), (272, 273, 275, 274), (646, 645, 305, 301), (291, 299, 310, 300), (274, 275, 277, 276), (307, 308, 303, 257), (294, 290, 257, 303), (276, 277, 279, 278), (613, 614, 308, 307), (612, 296, 306, 615), (278, 279, 281, 280), (614, 615, 306, 308), (264, 295, 304, 263), (280, 281, 283, 282), (263, 304, 311, 309), (611, 292, 301, 613), (282, 283, 285, 284), (304, 300, 310, 311), (295, 291, 300, 304), (284, 285, 287, 286), (269, 267, 289, 287, 285, 283, 281, 279, 277, 275, 273, 271), (643, 298, 309, 646), (286, 287, 289, 288), (644, 293, 302, 647), (609, 253, 292, 611), (288, 289, 267, 266), (284, 286, 322, 321), (298, 264, 263, 309), (318, 319, 331, 330), (280, 282, 320, 319), (276, 278, 318, 317), (266, 268, 313, 312), (272, 274, 316, 315), (268, 270, 314, 313), (286, 288, 323, 322), (282, 284, 321, 320), (278, 280, 319, 318), (288, 266, 312, 323), (274, 276, 317, 316), (270, 272, 315, 314), (333, 334, 346, 345), (315, 316, 328, 327), (322, 323, 335, 334), (312, 313, 325, 324), (319, 320, 332, 331), (316, 317, 329, 328), (323, 312, 324, 335), (313, 314, 326, 325), (320, 321, 333, 332), (317, 318, 330, 329), (314, 315, 327, 326), (321, 322, 334, 333), (338, 339, 351, 350), (330, 331, 343, 342), (327, 328, 340, 339), (334, 335, 347, 346), (324, 325, 337, 336), (331, 332, 344, 343), (328, 329, 341, 340), (335, 324, 336, 347), (325, 326, 338, 337), (332, 333, 345, 344), (329, 330, 342, 341), (326, 327, 339, 338), (350, 351, 363, 362), (345, 346, 358, 357), (342, 343, 355, 354), (339, 340, 352, 351), (346, 347, 359, 358), (336, 337, 349, 348), (343, 344, 356, 355), (340, 341, 353, 352), (347, 336, 348, 359), (337, 338, 350, 349), (344, 345, 357, 356), (341, 342, 354, 353), (360, 361, 362, 363, 364, 365, 366, 367, 368, 369, 370, 371), (357, 358, 370, 369), (354, 355, 367, 366), (351, 352, 364, 363), (358, 359, 371, 370), (348, 349, 361, 360), (355, 356, 368, 367), (352, 353, 365, 364), (359, 348, 360, 371), (349, 350, 362, 361), (356, 357, 369, 368), (353, 354, 366, 365), (372, 373, 375, 374), (374, 375, 379, 378), (378, 379, 377, 376), (376, 377, 373, 372), (374, 378, 376, 372), (379, 375, 373, 377), (380, 381, 383, 382), (382, 383, 387, 386), (386, 387, 385, 384), (384, 385, 381, 380), (382, 386, 384, 380), (387, 383, 381, 385), (417, 416, 432, 431), (393, 391, 388, 389), (390, 391, 393, 392), (419, 418, 430, 429), (413, 411, 422, 423), (392, 393, 395, 394), (423, 422, 426, 425), (391, 413, 423, 388), (394, 395, 397, 396), (389, 388, 424, 435), (395, 393, 389, 414), (396, 397, 399, 398), (422, 421, 427, 426), (399, 397, 415, 416), (398, 399, 401, 400), (388, 423, 425, 424), (403, 401, 417, 418), (400, 401, 403, 402), (420, 419, 429, 428), (407, 405, 419, 420), (402, 403, 405, 404), (418, 417, 431, 430), (411, 409, 421, 422), (404, 405, 407, 406), (416, 415, 433, 432), (397, 395, 414, 415), (406, 407, 409, 408), (434, 435, 447, 446), (401, 399, 416, 417), (408, 409, 411, 410), (405, 403, 418, 419), (414, 389, 435, 434), (410, 411, 413, 412), (415, 414, 434, 433), (409, 407, 420, 421), (412, 413, 391, 390), (390, 392, 394, 396, 398, 400, 402, 404, 406, 408, 410, 412), (421, 420, 428, 427), (447, 436, 437, 438, 439, 440, 441, 442, 443, 444, 445, 446), (424, 425, 437, 436), (431, 432, 444, 443), (428, 429, 441, 440), (435, 424, 436, 447), (425, 426, 438, 437), (432, 433, 445, 444), (429, 430, 442, 441), (426, 427, 439, 438), (433, 434, 446, 445), (430, 431, 443, 442), (427, 428, 440, 439), (477, 476, 492, 491), (453, 451, 448, 449), (450, 451, 453, 452), (479, 478, 490, 489), (473, 471, 482, 483), (452, 453, 455, 454), (483, 482, 486, 485), (451, 473, 483, 448), (454, 455, 457, 456), (449, 448, 484, 495), (455, 453, 449, 474), (456, 457, 459, 458), (482, 481, 487, 486), (459, 457, 475, 476), (458, 459, 461, 460), (448, 483, 485, 484), (463, 461, 477, 478), (460, 461, 463, 462), (480, 479, 489, 488), (467, 465, 479, 480), (462, 463, 465, 464), (478, 477, 491, 490), (471, 469, 481, 482), (464, 465, 467, 466), (476, 475, 493, 492), (457, 455, 474, 475), (466, 467, 469, 468), (494, 495, 507, 506), (461, 459, 476, 477), (468, 469, 471, 470), (465, 463, 478, 479), (474, 449, 495, 494), (470, 471, 473, 472), (475, 474, 494, 493), (469, 467, 480, 481), (472, 473, 451, 450), (450, 452, 454, 456, 458, 460, 462, 464, 466, 468, 470, 472), (481, 480, 488, 487), (507, 496, 497, 498, 499, 500, 501, 502, 503, 504, 505, 506), (484, 485, 497, 496), (491, 492, 504, 503), (488, 489, 501, 500), (495, 484, 496, 507), (485, 486, 498, 497), (492, 493, 505, 504), (489, 490, 502, 501), (486, 487, 499, 498), (493, 494, 506, 505), (490, 491, 503, 502), (487, 488, 500, 499), (512, 508, 509, 513), (513, 509, 511, 514), (514, 511, 510, 515), (515, 510, 508, 512), (511, 509, 508, 510), (515, 512, 513, 514), (554, 555, 557, 556), (535, 516, 547, 545, 543, 541, 539, 537), (518, 519, 521, 520), (549, 550, 552, 554, 556, 558, 560, 562), (542, 543, 545, 544), (520, 521, 523, 522), (558, 559, 561, 560), (540, 541, 543, 542), (522, 523, 525, 524), (551, 548, 563, 561, 559, 557, 555, 553), (538, 539, 541, 540), (524, 525, 527, 526), (517, 534, 536, 538, 540, 542, 544, 546), (536, 537, 539, 538), (526, 527, 529, 528), (546, 547, 516, 517), (534, 535, 537, 536), (528, 529, 531, 530), (521, 519, 533, 531, 529, 527, 525, 523), (517, 516, 535, 534), (530, 531, 533, 532), (556, 557, 559, 558), (544, 545, 547, 546), (532, 533, 519, 518), (518, 520, 522, 524, 526, 528, 530, 532), (552, 553, 555, 554), (562, 563, 548, 549), (550, 551, 553, 552), (549, 548, 551, 550), (560, 561, 563, 562), (564, 565, 567, 566), (566, 567, 571, 570), (570, 571, 569, 568), (568, 569, 565, 564), (566, 570, 568, 564), (571, 567, 565, 569), (624, 648, 585, 192), (136, 572, 584, 196), (597, 616, 583, 178), (138, 574, 582, 182), (163, 579, 581, 169), (139, 575, 580, 173), (137, 573, 579, 163), (173, 580, 578, 162), (620, 649, 577, 147), (588, 617, 576, 146), (162, 578, 572, 136), (192, 585, 575, 139), (169, 581, 574, 138), (178, 583, 573, 137), (182, 582, 617, 588), (147, 577, 616, 597), (259, 609, 611, 297), (297, 611, 613, 307), (305, 302, 615, 614), (293, 612, 615, 302), (301, 305, 614, 613), (249, 607, 609, 259), (254, 610, 612, 293), (238, 605, 607, 249), (245, 608, 610, 254), (226, 603, 605, 238), (233, 606, 608, 245), (149, 598, 604, 221), (221, 604, 606, 233), (189, 594, 602, 214), (164, 591, 601, 212), (212, 601, 599, 205), (214, 602, 600, 207), (206, 207, 600, 599), (147, 597, 598, 149), (181, 188, 593, 587), (188, 187, 592, 593), (180, 186, 591, 586), (177, 184, 590, 596), (582, 181, 587, 617), (189, 177, 596, 594), (187, 176, 595, 592), (184, 182, 588, 590), (180, 586, 589, 183), (183, 589, 603, 226), (196, 584, 649, 620), (146, 576, 648, 624), (299, 644, 647, 310), (292, 643, 646, 301), (309, 311, 645, 646), (311, 310, 647, 645), (253, 642, 643, 292), (244, 640, 642, 253), (262, 641, 644, 299), (251, 639, 641, 262), (241, 637, 639, 251), (232, 638, 640, 244), (197, 621, 635, 229), (229, 635, 637, 241), (220, 636, 638, 232), (201, 628, 634, 213), (174, 630, 633, 211), (205, 204, 632, 631), (174, 145, 619, 630), (157, 146, 624, 626), (144, 622, 625, 148), (145, 157, 626, 619), (144, 164, 628, 622), (211, 633, 632, 204), (148, 625, 636, 220), (213, 634, 631, 208), (584, 194, 618, 649), (196, 620, 621, 197), (649, 648, 576, 617, 616, 577), (616, 617, 587, 593, 592, 595), (623, 648, 649, 618, 627, 629)])
me_cylinder_001.polygons.foreach_set('material_index', [5, 5, 5, 5, 5, 5, 5, 5, 5, 5, 5, 5, 5, 5, 5, 5, 5, 5, 5, 5, 5, 5, 5, 5, 5, 5, 5, 5, 5, 5, 5, 5, 5, 5, 3, 5, 5, 5, 5, 5, 5, 5, 5, 5, 5, 5, 5, 5, 5, 5, 5, 5, 5, 5, 5, 5, 5, 5, 5, 5, 5, 5, 5, 5, 5, 5, 3, 5, 5, 5, 5, 5, 5, 5, 5, 5, 5, 5, 5, 5, 5, 3, 5, 3, 3, 3, 3, 3, 3, 3, 3, 3, 3, 3, 3, 3, 3, 5, 5, 5, 5, 5, 5, 5, 5, 5, 5, 5, 5, 5, 5, 5, 5, 5, 5, 5, 5, 5, 4, 5, 4, 4, 4, 4, 5, 4, 4, 4, 4, 4, 5, 4, 4, 4, 5, 4, 5, 4, 4, 4, 4, 4, 4, 4, 4, 4, 5, 4, 5, 5, 5, 5, 4, 4, 4, 4, 4, 4, 5, 4, 5, 5, 4, 5, 4, 5, 4, 5, 4, 4, 4, 5, 5, 4, 5, 4, 5, 4, 5, 5, 5, 4, 4, 4, 5, 4, 5, 4, 4, 4, 4, 4, 4, 4, 4, 4, 4, 4, 4, 5, 5, 5, 5, 5, 5, 5, 5, 5, 5, 5, 5, 5, 5, 5, 5, 5, 5, 5, 5, 5, 5, 5, 5, 4, 4, 4, 4, 4, 4, 4, 4, 5, 5, 5, 5, 4, 4, 4, 4, 4, 4, 4, 4, 4, 4, 4, 4, 4, 4, 2, 4, 4, 2, 4, 4, 2, 4, 4, 2, 4, 4, 2, 4, 4, 2, 4, 4, 2, 4, 4, 2, 4, 4, 2, 4, 4, 2, 2, 4, 2, 4, 4, 2, 2, 4, 2, 2, 2, 2, 2, 2, 2, 2, 2, 2, 2, 2, 2, 2, 2, 2, 2, 2, 2, 2, 2, 2, 2, 2, 2, 2, 2, 2, 2, 2, 2, 2, 2, 2, 2, 2, 2, 2, 2, 2, 2, 2, 2, 2, 2, 2, 2, 2, 2, 2, 2, 2, 2, 2, 2, 2, 2, 2, 2, 2, 5, 5, 5, 5, 5, 5, 5, 5, 5, 5, 5, 5, 0, 0, 0, 0, 0, 0, 0, 0, 0, 0, 0, 0, 0, 0, 0, 0, 0, 0, 0, 0, 0, 0, 0, 0, 0, 0, 0, 0, 0, 0, 0, 0, 0, 0, 0, 0, 0, 0, 0, 0, 0, 0, 0, 0, 0, 0, 0, 0, 0, 0, 0, 0, 0, 0, 0, 0, 0, 0, 0, 0, 0, 0, 0, 0, 0, 0, 0, 0, 0, 0, 0, 0, 0, 0, 0, 0, 0, 0, 0, 0, 0, 0, 0, 0, 0, 0, 0, 0, 0, 0, 0, 0, 0, 0, 0, 0, 0, 0, 0, 0, 6, 6, 6, 6, 6, 6, 0, 1, 2, 0, 1, 2, 0, 1, 2, 0, 1, 2, 1, 1, 2, 1, 1, 2, 2, 1, 2, 0, 1, 2, 2, 0, 0, 0, 0, 0, 5, 5, 5, 5, 5, 5, 5, 5, 5, 5, 5, 5, 5, 5, 5, 5, 5, 5, 5, 5, 5, 5, 4, 4, 4, 4, 4, 4, 4, 5, 4, 5, 5, 5, 5, 4, 4, 4, 4, 4, 4, 5, 5, 4, 4, 5, 4, 5, 4, 4, 5, 5, 5, 4, 4, 4, 4, 4, 4, 4, 4, 5, 5, 5, 5, 5, 4, 4, 4, 4, 4, 4, 4, 4, 4, 5, 4, 5, 4, 5, 5, 5])
_uv = me_cylinder_001.uv_layers.new(name='UVMap')
_uv.uv.foreach_set('vector', [0.9688, 1.0, 0.9062, 1.0, 0.9062, 0.5, 0.9688, 0.5, 0.9062, 1.0, 0.8438, 1.0, 0.8438, 0.5, 0.9062, 0.5, 0.8438, 1.0, 0.7812, 1.0, 0.7812, 0.5, 0.8438, 0.5, 0.7812, 1.0, 0.7188, 1.0, 0.7188, 0.5, 0.7812, 0.5, 0.7188, 1.0, 0.6562, 1.0, 0.6562, 0.5, 0.7188, 0.5, 0.6562, 1.0, 0.5938, 1.0, 0.5938, 0.5, 0.6562, 0.5, 0.5938, 1.0, 0.5312, 1.0, 0.5312, 0.5, 0.5938, 0.5, 0.5312, 1.0, 0.4688, 1.0, 0.4688, 0.5, 0.5312, 0.5, 0.4688, 1.0, 0.4062, 1.0, 0.4062, 0.5, 0.4688, 0.5, 0.4062, 1.0, 0.3438, 1.0, 0.3438, 0.5, 0.4062, 0.5, 0.3438, 1.0, 0.2812, 1.0, 0.2812, 0.5, 0.3438, 0.5, 0.2812, 1.0, 0.2188, 1.0, 0.2188, 0.5, 0.2812, 0.5, 0.2188, 1.0, 0.1562, 1.0, 0.1562, 0.5, 0.2188, 0.5, 0.1562, 1.0, 0.09375, 1.0, 0.09375, 0.5, 0.1562, 0.5, 0.09375, 1.0, 0.03125, 1.0, 0.03125, 0.5, 0.09375, 0.5, 0.5938, 1.0, 0.6562, 1.0, 0.6562, 1.0, 0.5938, 1.0, 0.4062, 1.0, 0.4062, 1.0, 0.3438, 1.0, 0.3438, 1.0, 0.5312, 0.5, 0.4688, 0.5, 0.4688, 0.5, 0.5312, 0.5, 0.4062, 1.0, 0.4062, 1.0, 0.3438, 1.0, 0.3438, 1.0, 0.03125, 1.0, 0.09375, 1.0, 0.09375, 1.0, 0.03125, 1.0, 0.7188, 1.0, 0.7812, 1.0, 0.7812, 1.0, 0.7188, 1.0, 0.5312, 1.0, 0.5312, 1.0, 0.4688, 1.0, 0.4688, 1.0, 0.1562, 1.0, 0.2188, 1.0, 0.2188, 1.0, 0.1562, 1.0, 0.8438, 1.0, 0.9062, 1.0, 0.9062, 1.0, 0.8438, 1.0, 0.2812, 1.0, 0.3438, 1.0, 0.3438, 1.0, 0.2812, 1.0, 0.4062, 1.0, 0.4688, 1.0, 0.4688, 1.0, 0.4062, 1.0, 0.5312, 1.0, 0.5938, 1.0, 0.5938, 1.0, 0.5312, 1.0, 0.9688, 1.0, 0.03125, 1.0, 0.03125, 1.0, 0.9688, 1.0, 0.6562, 1.0, 0.7188, 1.0, 0.7188, 1.0, 0.6562, 1.0, 0.09375, 1.0, 0.1562, 1.0, 0.1562, 1.0, 0.09375, 1.0, 0.7812, 1.0, 0.8438, 1.0, 0.8438, 1.0, 0.7812, 1.0, 0.2188, 1.0, 0.2812, 1.0, 0.2812, 1.0, 0.2188, 1.0, 0.9062, 1.0, 0.9688, 1.0, 0.9688, 1.0, 0.9062, 1.0, 0.8438, 1.0, 0.8438, 1.0, 0.7812, 1.0, 0.7812, 1.0, 0.2188, 1.0, 0.2812, 1.0, 0.2812, 1.0, 0.2188, 1.0, 0.7188, 1.0, 0.7812, 1.0, 0.7812, 1.0, 0.7188, 1.0, 0.2812, 1.0, 0.3438, 1.0, 0.3438, 1.0, 0.2812, 1.0, 0.6562, 1.0, 0.7188, 1.0, 0.7188, 1.0, 0.6562, 1.0, 0.2188, 1.0, 0.2812, 1.0, 0.2812, 1.0, 0.2188, 1.0, 0.5938, 1.0, 0.6562, 1.0, 0.6562, 1.0, 0.5938, 1.0, 0.1562, 1.0, 0.2188, 1.0, 0.2188, 1.0, 0.1562, 1.0, 0.5312, 1.0, 0.5938, 1.0, 0.5938, 1.0, 0.5312, 1.0, 0.9688, 1.0, 0.03125, 1.0, 0.03125, 1.0, 0.9688, 1.0, 0.09375, 1.0, 0.1562, 1.0, 0.1562, 1.0, 0.09375, 1.0, 0.9062, 1.0, 0.9688, 1.0, 0.9688, 1.0, 0.9062, 1.0, 0.4688, 1.0, 0.5312, 1.0, 0.5312, 1.0, 0.4688, 1.0, 0.03125, 1.0, 0.09375, 1.0, 0.09375, 1.0, 0.03125, 1.0, 0.8438, 1.0, 0.9062, 1.0, 0.9062, 1.0, 0.8438, 1.0, 0.4062, 1.0, 0.4688, 1.0, 0.4688, 1.0, 0.4062, 1.0, 0.7812, 0.5, 0.7188, 0.5, 0.7188, 0.5, 0.7812, 0.5, 0.2188, 0.5, 0.1562, 0.5, 0.1562, 0.5, 0.2188, 0.5, 0.2188, 0.5, 0.1562, 0.5, 0.1562, 0.5, 0.2188, 0.5, 0.9062, 0.5, 0.8438, 0.5, 0.8438, 0.5, 0.9062, 0.5, 0.6562, 0.5, 0.5938, 0.5, 0.5938, 0.5, 0.6562, 0.5, 0.3438, 0.5, 0.2812, 0.5, 0.2812, 0.5, 0.3438, 0.5, 0.09375, 0.5, 0.03125, 0.5, 0.03125, 0.5, 0.09375, 0.5, 0.4688, 0.5, 0.4062, 0.5, 0.4062, 0.5, 0.4688, 0.5, 0.5938, 0.5, 0.5312, 0.5, 0.5312, 0.5, 0.5938, 0.5, 0.03125, 0.5, 0.9688, 0.5, 0.9688, 0.5, 0.03125, 0.5, 0.7188, 0.5, 0.6562, 0.5, 0.6562, 0.5, 0.7188, 0.5, 0.1562, 0.5, 0.09375, 0.5, 0.09375, 0.5, 0.1562, 0.5, 0.8438, 0.5, 0.7812, 0.5, 0.7812, 0.5, 0.8438, 0.5, 0.2812, 0.5, 0.2188, 0.5, 0.2188, 0.5, 0.2812, 0.5, 0.9688, 0.5, 0.9062, 0.5, 0.9062, 0.5, 0.9688, 0.5, 0.4062, 0.5, 0.3438, 0.5, 0.3438, 0.5, 0.4062, 0.5, 0.6562, 0.5, 0.5938, 0.5, 0.5938, 0.5, 0.6562, 0.5, 0.7968, 0.4854, 0.8833, 0.4496, 0.9496, 0.3833, 0.9854, 0.2968, 0.9854, 0.2032, 0.9496, 0.1167, 0.8833, 0.05045, 0.7968, 0.01461, 0.7032, 0.01461, 0.6167, 0.05045, 0.5504, 0.1167, 0.5146, 0.2032, 0.5146, 0.2968, 0.5504, 0.3833, 0.6167, 0.4496, 0.7032, 0.4854, 0.5938, 0.5, 0.5312, 0.5, 0.5312, 0.5, 0.5938, 0.5, 0.03125, 0.5, 0.9688, 0.5, 0.9688, 0.5, 0.03125, 0.5, 0.1562, 0.5, 0.09375, 0.5, 0.09375, 0.5, 0.1562, 0.5, 0.9688, 0.5, 0.9062, 0.5, 0.9062, 0.5, 0.9688, 0.5, 0.5312, 0.5, 0.4688, 0.5, 0.4688, 0.5, 0.5312, 0.5, 0.09375, 0.5, 0.03125, 0.5, 0.03125, 0.5, 0.09375, 0.5, 0.9062, 0.5, 0.8438, 0.5, 0.8438, 0.5, 0.9062, 0.5, 0.4688, 0.5, 0.4062, 0.5, 0.4062, 0.5, 0.4688, 0.5, 0.8438, 0.5, 0.7812, 0.5, 0.7812, 0.5, 0.8438, 0.5, 0.4062, 0.5, 0.3438, 0.5, 0.3438, 0.5, 0.4062, 0.5, 0.7812, 0.5, 0.7188, 0.5, 0.7188, 0.5, 0.7812, 0.5, 0.3438, 0.5, 0.2812, 0.5, 0.2812, 0.5, 0.3438, 0.5, 0.7188, 0.5, 0.6562, 0.5, 0.6562, 0.5, 0.7188, 0.5, 0.2812, 0.5, 0.2188, 0.5, 0.2188, 0.5, 0.2812, 0.5, 0.6562, 1.0, 0.7188, 1.0, 0.7188, 1.0, 0.6562, 1.0, 0.7812, 1.0, 0.8438, 1.0, 0.8438, 1.0, 0.7812, 1.0, 0.5938, 1.0, 0.6562, 1.0, 0.6562, 1.0, 0.5938, 1.0, 0.1562, 1.0, 0.2188, 1.0, 0.2188, 1.0, 0.1562, 1.0, 0.5312, 1.0, 0.5938, 1.0, 0.5938, 1.0, 0.5312, 1.0, 0.9688, 1.0, 0.03125, 1.0, 0.03125, 1.0, 0.9688, 1.0, 0.09375, 1.0, 0.1562, 1.0, 0.1562, 1.0, 0.09375, 1.0, 0.9062, 1.0, 0.9688, 1.0, 0.9688, 1.0, 0.9062, 1.0, 0.4688, 1.0, 0.5312, 1.0, 0.5312, 1.0, 0.4688, 1.0, 0.03125, 1.0, 0.09375, 1.0, 0.09375, 1.0, 0.03125, 1.0, 0.8438, 1.0, 0.9062, 1.0, 0.9062, 1.0, 0.8438, 1.0, 0.4062, 1.0, 0.4688, 1.0, 0.4688, 1.0, 0.4062, 1.0, 0.7812, 1.0, 0.8438, 1.0, 0.8438, 1.0, 0.7812, 1.0, 0.3438, 1.0, 0.4062, 1.0, 0.4062, 1.0, 0.3438, 1.0, 0.7188, 1.0, 0.7812, 1.0, 0.7812, 1.0, 0.7188, 1.0, 0.2812, 1.0, 0.3438, 1.0, 0.3438, 1.0, 0.2812, 1.0, 0.4688, 1.0, 0.4688, 1.0, 0.4062, 1.0, 0.4062, 1.0, 0.2968, 0.4854, 0.2032, 0.4854, 0.1167, 0.4496, 0.05045, 0.3833, 0.01461, 0.2968, 0.01461, 0.2032, 0.05045, 0.1167, 0.1167, 0.05045, 0.2032, 0.01461, 0.2968, 0.01461, 0.3833, 0.05045, 0.4496, 0.1167, 0.4854, 0.2032, 0.4854, 0.2968, 0.4496, 0.3833, 0.3833, 0.4496, 0.3438, 1.0, 0.4062, 1.0, 0.4062, 1.0, 0.3438, 1.0, 0.7188, 1.0, 0.7812, 1.0, 0.7812, 1.0, 0.7188, 1.0, 0.2812, 1.0, 0.3438, 1.0, 0.3438, 1.0, 0.2812, 1.0, 0.6562, 1.0, 0.7188, 1.0, 0.7188, 1.0, 0.6562, 1.0, 0.2188, 1.0, 0.2812, 1.0, 0.2812, 1.0, 0.2188, 1.0, 0.5938, 1.0, 0.6562, 1.0, 0.6562, 1.0, 0.5938, 1.0, 0.1562, 1.0, 0.2188, 1.0, 0.2188, 1.0, 0.1562, 1.0, 0.5312, 1.0, 0.5938, 1.0, 0.5938, 1.0, 0.5312, 1.0, 0.9688, 1.0, 0.03125, 1.0, 0.03125, 1.0, 0.9688, 1.0, 0.09375, 1.0, 0.1562, 1.0, 0.1562, 1.0, 0.09375, 1.0, 0.9062, 1.0, 0.9688, 1.0, 0.9688, 1.0, 0.9062, 1.0, 0.4688, 1.0, 0.5312, 1.0, 0.5312, 1.0, 0.4688, 1.0, 0.03125, 1.0, 0.09375, 1.0, 0.09375, 1.0, 0.03125, 1.0, 0.8438, 1.0, 0.9062, 1.0, 0.9062, 1.0, 0.8438, 1.0, 0.03125, 0.5, 0.03125, 1.0, 0.9688, 1.0, 0.9688, 0.5, 0.5341, 0.1875, 0.625, 0.1875, 0.625, 0.25, 0.5341, 0.25, 0.5625, 0.4375, 0.625, 0.4375, 0.625, 0.5, 0.5625, 0.5, 0.5625, 0.6875, 0.625, 0.6875, 0.625, 0.75, 0.5625, 0.75, 0.5625, 0.922, 0.625, 0.922, 0.625, 1.0, 0.5341, 1.0, 0.3125, 0.6875, 0.375, 0.6875, 0.375, 0.75, 0.3125, 0.75, 0.797, 0.6875, 0.875, 0.6875, 0.875, 0.75, 0.797, 0.75, 0.4375, 0.922, 0.5, 0.922, 0.5, 1.0, 0.4375, 1.0, 0.4375, 0.6875, 0.5, 0.6875, 0.5, 0.75, 0.4375, 0.75, 0.4375, 0.4375, 0.5, 0.4375, 0.5, 0.5, 0.4375, 0.5, 0.4375, 0.25, 0.375, 0.25, 0.375, 0.25, 0.4375, 0.25, 0.125, 0.5938, 0.125, 0.625, 0.125, 0.625, 0.125, 0.5938, 0.4375, 1.0, 0.5, 1.0, 0.5, 1.0, 0.4375, 1.0, 0.5, 0.1875, 0.5, 0.25, 0.5, 0.25, 0.5, 0.1875, 0.125, 0.6875, 0.125, 0.75, 0.125, 0.75, 0.125, 0.6875, 0.125, 0.5938, 0.125, 0.625, 0.125, 0.625, 0.125, 0.5938, 0.5, 0.09375, 0.5, 0.125, 0.5, 0.125, 0.5, 0.09375, 0.125, 0.6875, 0.125, 0.75, 0.125, 0.75, 0.125, 0.6875, 0.4375, 0.5938, 0.5, 0.5938, 0.5, 0.625, 0.4375, 0.625, 0.3125, 0.5938, 0.375, 0.5938, 0.375, 0.625, 0.3125, 0.625, 0.375, 0.5938, 0.4375, 0.5938, 0.4375, 0.625, 0.375, 0.625, 0.5, 0.1875, 0.5, 0.25, 0.5, 0.25, 0.5, 0.1875, 0.375, 1.0, 0.4375, 1.0, 0.4375, 1.0, 0.375, 1.0, 0.5, 0.0, 0.5, 0.0625, 0.5, 0.0625, 0.5, 0.0, 0.5, 0.25, 0.4375, 0.25, 0.4375, 0.25, 0.5, 0.25, 0.375, 0.4375, 0.4375, 0.4375, 0.4375, 0.5, 0.375, 0.5, 0.375, 0.6875, 0.4375, 0.6875, 0.4375, 0.75, 0.375, 0.75, 0.375, 0.922, 0.4375, 0.922, 0.4375, 1.0, 0.375, 1.0, 0.375, 0.8125, 0.4375, 0.8125, 0.4375, 0.922, 0.375, 0.922, 0.375, 0.25, 0.4375, 0.25, 0.4375, 0.328, 0.375, 0.328, 0.125, 0.5938, 0.203, 0.5938, 0.203, 0.625, 0.125, 0.625, 0.4375, 0.25, 0.5, 0.25, 0.5, 0.328, 0.4375, 0.328, 0.4375, 0.8125, 0.5, 0.8125, 0.5, 0.922, 0.4375, 0.922, 0.6875, 0.6875, 0.797, 0.6875, 0.797, 0.75, 0.6875, 0.75, 0.125, 0.6875, 0.203, 0.6875, 0.203, 0.75, 0.125, 0.75, 0.5625, 0.8125, 0.625, 0.8125, 0.625, 0.922, 0.5625, 0.922, 0.5341, 0.25, 0.625, 0.25, 0.625, 0.328, 0.5625, 0.328, 0.5625, 0.75, 0.625, 0.75, 0.625, 0.8125, 0.5625, 0.8125, 0.625, 0.6875, 0.6875, 0.6875, 0.6875, 0.75, 0.625, 0.75, 0.4375, 0.75, 0.5, 0.75, 0.5, 0.8125, 0.4375, 0.8125, 0.375, 0.75, 0.4375, 0.75, 0.4375, 0.8125, 0.375, 0.8125, 0.375, 0.328, 0.4375, 0.328, 0.4375, 0.4375, 0.375, 0.4375, 0.203, 0.6562, 0.203, 0.625, 0.203, 0.625, 0.203, 0.6562, 0.4375, 0.328, 0.5, 0.328, 0.5, 0.4375, 0.4375, 0.4375, 0.203, 0.6875, 0.3125, 0.6875, 0.3125, 0.75, 0.203, 0.75, 0.5625, 0.328, 0.625, 0.328, 0.625, 0.4375, 0.5625, 0.4375, 0.203, 0.5, 0.3125, 0.5, 0.3125, 0.5625, 0.203, 0.5625, 0.625, 0.5, 0.6875, 0.5, 0.6875, 0.5625, 0.625, 0.5625, 0.6875, 0.5, 0.797, 0.5, 0.797, 0.5625, 0.6875, 0.5625, 0.125, 0.5, 0.203, 0.5, 0.203, 0.5625, 0.125, 0.5625, 0.125, 0.6562, 0.125, 0.6875, 0.125, 0.6875, 0.125, 0.6562, 0.375, 0.5, 0.4375, 0.5, 0.4375, 0.5625, 0.375, 0.5625, 0.5625, 0.5, 0.625, 0.5, 0.625, 0.5625, 0.5625, 0.5625, 0.3125, 0.5, 0.375, 0.5, 0.375, 0.5625, 0.3125, 0.5625, 0.797, 0.5, 0.875, 0.5, 0.875, 0.5625, 0.797, 0.5625, 0.4375, 0.5, 0.5, 0.5, 0.5, 0.5625, 0.4375, 0.5625, 0.125, 0.5, 0.125, 0.5625, 0.125, 0.5625, 0.125, 0.5, 0.5, 0.1562, 0.5, 0.1875, 0.5, 0.1875, 0.5, 0.1562, 0.4375, 1.0, 0.5, 1.0, 0.5, 1.0, 0.4375, 1.0, 0.5341, 0.1562, 0.625, 0.1562, 0.625, 0.1875, 0.5341, 0.1875, 0.3125, 0.6562, 0.3125, 0.6875, 0.3125, 0.6875, 0.3125, 0.6562, 0.625, 0.6562, 0.6875, 0.6562, 0.6875, 0.6875, 0.625, 0.6875, 0.125, 0.6562, 0.203, 0.6562, 0.203, 0.6875, 0.125, 0.6875, 0.6875, 0.6562, 0.797, 0.6562, 0.797, 0.6875, 0.6875, 0.6875, 0.375, 0.6562, 0.4375, 0.6562, 0.4375, 0.6875, 0.375, 0.6875, 0.125, 0.5, 0.125, 0.5625, 0.125, 0.5625, 0.125, 0.5, 0.5341, 0.0, 0.625, 0.0, 0.625, 0.0625, 0.5341, 0.0625, 0.375, 1.0, 0.4375, 1.0, 0.4375, 1.0, 0.375, 1.0, 0.5, 0.0, 0.5, 0.0625, 0.5, 0.0625, 0.5, 0.0, 0.125, 0.6562, 0.125, 0.6875, 0.125, 0.6875, 0.125, 0.6562, 0.4375, 0.6562, 0.5, 0.6562, 0.5, 0.6875, 0.4375, 0.6875, 0.797, 0.6562, 0.875, 0.6562, 0.875, 0.6875, 0.797, 0.6875, 0.3125, 0.6562, 0.375, 0.6562, 0.375, 0.6875, 0.3125, 0.6875, 0.5625, 0.6562, 0.625, 0.6562, 0.625, 0.6875, 0.5625, 0.6875, 0.203, 0.5938, 0.3125, 0.5938, 0.3125, 0.625, 0.203, 0.625, 0.203, 0.6562, 0.3125, 0.6562, 0.3125, 0.6875, 0.203, 0.6875, 0.3125, 0.6875, 0.203, 0.6875, 0.203, 0.6875, 0.3125, 0.6875, 0.3125, 0.5938, 0.3125, 0.625, 0.3125, 0.625, 0.3125, 0.5938, 0.203, 0.5938, 0.203, 0.5625, 0.203, 0.5625, 0.203, 0.5938, 0.203, 0.5625, 0.3125, 0.5625, 0.3125, 0.5625, 0.203, 0.5625, 0.203, 0.5625, 0.3125, 0.5625, 0.3125, 0.5625, 0.203, 0.5625, 0.203, 0.5938, 0.203, 0.5625, 0.203, 0.5625, 0.203, 0.5938, 0.3125, 0.5938, 0.3125, 0.625, 0.3125, 0.625, 0.3125, 0.5938, 0.3125, 0.6875, 0.203, 0.6875, 0.203, 0.6875, 0.3125, 0.6875, 0.3125, 0.6562, 0.3125, 0.6875, 0.3125, 0.6875, 0.3125, 0.6562, 0.203, 0.6562, 0.203, 0.625, 0.203, 0.625, 0.203, 0.6562, 0.5, 0.25, 0.4375, 0.25, 0.4375, 0.25, 0.5, 0.25, 0.125, 0.6875, 0.125, 0.75, 0.125, 0.75, 0.125, 0.6875, 0.125, 0.6562, 0.125, 0.6875, 0.125, 0.6875, 0.125, 0.6562, 0.5, 0.1875, 0.5, 0.25, 0.5, 0.25, 0.5, 0.1875, 0.125, 0.5, 0.125, 0.5625, 0.125, 0.5625, 0.125, 0.5, 0.4375, 1.0, 0.5, 1.0, 0.5, 1.0, 0.4375, 1.0, 0.5, 0.1562, 0.5, 0.1875, 0.5, 0.1875, 0.5, 0.1562, 0.5, 0.09375, 0.5, 0.125, 0.5, 0.125, 0.5, 0.09375, 0.5, 0.25, 0.4375, 0.25, 0.4375, 0.25, 0.5, 0.25, 0.4375, 0.25, 0.375, 0.25, 0.375, 0.25, 0.4375, 0.25, 0.5, 0.09375, 0.5, 0.125, 0.5, 0.125, 0.5, 0.09375, 0.5, 0.1562, 0.5, 0.1875, 0.5, 0.1875, 0.5, 0.1562, 0.125, 0.6875, 0.125, 0.75, 0.125, 0.75, 0.125, 0.6875, 0.125, 0.6562, 0.125, 0.6875, 0.125, 0.6875, 0.125, 0.6562, 0.5, 0.1875, 0.5, 0.25, 0.5, 0.25, 0.5, 0.1875, 0.125, 0.5, 0.125, 0.5625, 0.125, 0.5625, 0.125, 0.5, 0.4375, 1.0, 0.5, 1.0, 0.5, 1.0, 0.4375, 1.0, 0.5, 0.1562, 0.5, 0.1875, 0.5, 0.1875, 0.5, 0.1562, 0.5, 0.09375, 0.5, 0.125, 0.5, 0.125, 0.5, 0.09375, 0.375, 1.0, 0.4375, 1.0, 0.4375, 1.0, 0.375, 1.0, 0.125, 0.5938, 0.125, 0.625, 0.125, 0.625, 0.125, 0.5938, 0.5, 0.0, 0.5, 0.0625, 0.5, 0.0625, 0.5, 0.0, 0.4375, 0.25, 0.375, 0.25, 0.375, 0.25, 0.4375, 0.25, 0.375, 1.0, 0.4375, 1.0, 0.4375, 1.0, 0.375, 1.0, 0.5, 0.1875, 0.5, 0.25, 0.5, 0.25, 0.5, 0.1875, 0.125, 0.5, 0.125, 0.5625, 0.125, 0.5625, 0.125, 0.5, 0.4375, 1.0, 0.5, 1.0, 0.5, 1.0, 0.4375, 1.0, 0.5, 0.1562, 0.5, 0.1875, 0.5, 0.1875, 0.5, 0.1562, 0.5, 0.09375, 0.5, 0.125, 0.5, 0.125, 0.5, 0.09375, 0.375, 1.0, 0.4375, 1.0, 0.4375, 1.0, 0.375, 1.0, 0.4375, 0.25, 0.375, 0.25, 0.375, 0.25, 0.4375, 0.25, 0.5, 0.0, 0.5, 0.0625, 0.5, 0.0625, 0.5, 0.0, 0.5, 0.25, 0.4375, 0.25, 0.4375, 0.25, 0.5, 0.25, 0.125, 0.5938, 0.125, 0.625, 0.125, 0.625, 0.125, 0.5938, 0.5, 0.0, 0.5, 0.0625, 0.5, 0.0625, 0.5, 0.0, 0.4375, 0.25, 0.375, 0.25, 0.375, 0.25, 0.4375, 0.25, 0.5, 0.1875, 0.5, 0.25, 0.5, 0.25, 0.5, 0.1875, 0.125, 0.5, 0.125, 0.5625, 0.125, 0.5625, 0.125, 0.5, 0.4375, 1.0, 0.5, 1.0, 0.5, 1.0, 0.4375, 1.0, 0.5, 0.1562, 0.5, 0.1875, 0.5, 0.1875, 0.5, 0.1562, 0.5, 0.09375, 0.5, 0.125, 0.5, 0.125, 0.5, 0.09375, 0.375, 1.0, 0.4375, 1.0, 0.4375, 1.0, 0.375, 1.0, 0.4375, 0.25, 0.375, 0.25, 0.375, 0.25, 0.4375, 0.25, 0.5, 0.0, 0.5, 0.0625, 0.5, 0.0625, 0.5, 0.0, 0.125, 0.6562, 0.125, 0.6875, 0.125, 0.6875, 0.125, 0.6562, 0.125, 0.6875, 0.125, 0.75, 0.125, 0.75, 0.125, 0.6875, 0.5, 0.25, 0.4375, 0.25, 0.4375, 0.25, 0.5, 0.25, 0.125, 0.5938, 0.125, 0.625, 0.125, 0.625, 0.125, 0.5938, 0.5, 0.25, 0.4375, 0.25, 0.4375, 0.25, 0.5, 0.25, 0.5, 0.25, 0.4375, 0.25, 0.4375, 0.25, 0.5, 0.25, 1.0, 0.5, 1.0, 1.0, 0.9167, 1.0, 0.9167, 0.5, 0.125, 0.5, 0.125, 0.5625, 0.125, 0.5625, 0.125, 0.5, 0.125, 0.6875, 0.125, 0.75, 0.125, 0.75, 0.125, 0.6875, 0.9167, 0.5, 0.9167, 1.0, 0.8333, 1.0, 0.8333, 0.5, 0.4375, 0.1875, 0.5, 0.1875, 0.5, 0.25, 0.4375, 0.25, 0.125, 0.6562, 0.125, 0.6875, 0.125, 0.6875, 0.125, 0.6562, 0.8333, 0.5, 0.8333, 1.0, 0.75, 1.0, 0.75, 0.5, 0.4375, 0.09375, 0.5, 0.09375, 0.5, 0.125, 0.4375, 0.125, 0.5, 0.1875, 0.5, 0.25, 0.5, 0.25, 0.5, 0.1875, 0.75, 0.5, 0.75, 1.0, 0.6667, 1.0, 0.6667, 0.5, 0.375, 0.09375, 0.4375, 0.09375, 0.4375, 0.125, 0.375, 0.125, 0.5, 0.0, 0.5, 0.0625, 0.5, 0.0625, 0.5, 0.0, 0.6667, 0.5, 0.6667, 1.0, 0.5833, 1.0, 0.5833, 0.5, 0.375, 0.1875, 0.4375, 0.1875, 0.4375, 0.25, 0.375, 0.25, 0.4375, 0.25, 0.375, 0.25, 0.375, 0.25, 0.4375, 0.25, 0.5833, 0.5, 0.5833, 1.0, 0.5, 1.0, 0.5, 0.5, 0.375, 0.1562, 0.4375, 0.1562, 0.4375, 0.1875, 0.375, 0.1875, 0.5, 0.1562, 0.5, 0.1875, 0.5, 0.1875, 0.5, 0.1562, 0.5, 0.5, 0.5, 1.0, 0.4167, 1.0, 0.4167, 0.5, 0.4375, 0.1562, 0.5, 0.1562, 0.5, 0.1875, 0.4375, 0.1875, 0.375, 1.0, 0.4375, 1.0, 0.4375, 1.0, 0.375, 1.0, 0.4167, 0.5, 0.4167, 1.0, 0.3333, 1.0, 0.3333, 0.5, 0.375, 0.0, 0.4375, 0.0, 0.4375, 0.0625, 0.375, 0.0625, 0.125, 0.5938, 0.125, 0.625, 0.125, 0.625, 0.125, 0.5938, 0.3333, 0.5, 0.3333, 1.0, 0.25, 1.0, 0.25, 0.5, 0.4375, 0.0, 0.5, 0.0, 0.5, 0.0625, 0.4375, 0.0625, 0.4375, 1.0, 0.5, 1.0, 0.5, 1.0, 0.4375, 1.0, 0.25, 0.5, 0.25, 1.0, 0.1667, 1.0, 0.1667, 0.5, 0.37, 0.4578, 0.25, 0.49, 0.13, 0.4578, 0.04215, 0.37, 0.01, 0.25, 0.04215, 0.13, 0.13, 0.04215, 0.25, 0.01, 0.37, 0.04215, 0.4578, 0.13, 0.49, 0.25, 0.4578, 0.37, 0.125, 0.6562, 0.125, 0.6875, 0.125, 0.6875, 0.125, 0.6562, 0.1667, 0.5, 0.1667, 1.0, 0.08333, 1.0, 0.08333, 0.5, 0.5, 0.09375, 0.5, 0.125, 0.5, 0.125, 0.5, 0.09375, 0.125, 0.5938, 0.125, 0.625, 0.125, 0.625, 0.125, 0.5938, 0.08333, 0.5, 0.08333, 1.0, 7.451e-08, 1.0, 7.451e-08, 0.5, 0.25, 0.5, 0.1667, 0.5, 0.1667, 0.5, 0.25, 0.5, 0.125, 0.6875, 0.125, 0.75, 0.125, 0.75, 0.125, 0.6875, 0.5, 0.5, 0.4167, 0.5, 0.4167, 0.5, 0.5, 0.5, 0.4167, 0.5, 0.3333, 0.5, 0.3333, 0.5, 0.4167, 0.5, 0.5833, 0.5, 0.5, 0.5, 0.5, 0.5, 0.5833, 0.5, 1.0, 0.5, 0.9167, 0.5, 0.9167, 0.5, 1.0, 0.5, 0.75, 0.5, 0.6667, 0.5, 0.6667, 0.5, 0.75, 0.5, 0.9167, 0.5, 0.8333, 0.5, 0.8333, 0.5, 0.9167, 0.5, 0.1667, 0.5, 0.08333, 0.5, 0.08333, 0.5, 0.1667, 0.5, 0.3333, 0.5, 0.25, 0.5, 0.25, 0.5, 0.3333, 0.5, 0.5, 0.5, 0.4167, 0.5, 0.4167, 0.5, 0.5, 0.5, 0.08333, 0.5, 7.451e-08, 0.5, 7.451e-08, 0.5, 0.08333, 0.5, 0.6667, 0.5, 0.5833, 0.5, 0.5833, 0.5, 0.6667, 0.5, 0.8333, 0.5, 0.75, 0.5, 0.75, 0.5, 0.8333, 0.5, 0.25, 0.5, 0.1667, 0.5, 0.1667, 0.5, 0.25, 0.5, 0.75, 0.5, 0.6667, 0.5, 0.6667, 0.5, 0.75, 0.5, 0.1667, 0.5, 0.08333, 0.5, 0.08333, 0.5, 0.1667, 0.5, 1.0, 0.5, 0.9167, 0.5, 0.9167, 0.5, 1.0, 0.5, 0.4167, 0.5, 0.3333, 0.5, 0.3333, 0.5, 0.4167, 0.5, 0.6667, 0.5, 0.5833, 0.5, 0.5833, 0.5, 0.6667, 0.5, 0.08333, 0.5, 7.451e-08, 0.5, 7.451e-08, 0.5, 0.08333, 0.5, 0.9167, 0.5, 0.8333, 0.5, 0.8333, 0.5, 0.9167, 0.5, 0.3333, 0.5, 0.25, 0.5, 0.25, 0.5, 0.3333, 0.5, 0.5833, 0.5, 0.5, 0.5, 0.5, 0.5, 0.5833, 0.5, 0.8333, 0.5, 0.75, 0.5, 0.75, 0.5, 0.8333, 0.5, 0.25, 0.5, 0.1667, 0.5, 0.1667, 0.5, 0.25, 0.5, 0.8333, 0.5, 0.75, 0.5, 0.75, 0.5, 0.8333, 0.5, 0.5, 0.5, 0.4167, 0.5, 0.4167, 0.5, 0.5, 0.5, 0.75, 0.5, 0.6667, 0.5, 0.6667, 0.5, 0.75, 0.5, 0.1667, 0.5, 0.08333, 0.5, 0.08333, 0.5, 0.1667, 0.5, 1.0, 0.5, 0.9167, 0.5, 0.9167, 0.5, 1.0, 0.5, 0.4167, 0.5, 0.3333, 0.5, 0.3333, 0.5, 0.4167, 0.5, 0.6667, 0.5, 0.5833, 0.5, 0.5833, 0.5, 0.6667, 0.5, 0.08333, 0.5, 7.451e-08, 0.5, 7.451e-08, 0.5, 0.08333, 0.5, 0.9167, 0.5, 0.8333, 0.5, 0.8333, 0.5, 0.9167, 0.5, 0.3333, 0.5, 0.25, 0.5, 0.25, 0.5, 0.3333, 0.5, 0.5833, 0.5, 0.5, 0.5, 0.5, 0.5, 0.5833, 0.5, 0.8333, 0.5, 0.75, 0.5, 0.75, 0.5, 0.8333, 0.5, 0.8333, 0.5, 0.75, 0.5, 0.75, 0.5, 0.8333, 0.5, 0.25, 0.5, 0.1667, 0.5, 0.1667, 0.5, 0.25, 0.5, 0.5, 0.5, 0.4167, 0.5, 0.4167, 0.5, 0.5, 0.5, 0.75, 0.5, 0.6667, 0.5, 0.6667, 0.5, 0.75, 0.5, 0.1667, 0.5, 0.08333, 0.5, 0.08333, 0.5, 0.1667, 0.5, 1.0, 0.5, 0.9167, 0.5, 0.9167, 0.5, 1.0, 0.5, 0.4167, 0.5, 0.3333, 0.5, 0.3333, 0.5, 0.4167, 0.5, 0.6667, 0.5, 0.5833, 0.5, 0.5833, 0.5, 0.6667, 0.5, 0.08333, 0.5, 7.451e-08, 0.5, 7.451e-08, 0.5, 0.08333, 0.5, 0.9167, 0.5, 0.8333, 0.5, 0.8333, 0.5, 0.9167, 0.5, 0.3333, 0.5, 0.25, 0.5, 0.25, 0.5, 0.3333, 0.5, 0.5833, 0.5, 0.5, 0.5, 0.5, 0.5, 0.5833, 0.5, 0.75, 0.49, 0.87, 0.4578, 0.9578, 0.37, 0.99, 0.25, 0.9578, 0.13, 0.87, 0.04215, 0.75, 0.01, 0.63, 0.04215, 0.5422, 0.13, 0.51, 0.25, 0.5422, 0.37, 0.63, 0.4578, 0.25, 0.5, 0.1667, 0.5, 0.1667, 0.5, 0.25, 0.5, 0.5, 0.5, 0.4167, 0.5, 0.4167, 0.5, 0.5, 0.5, 0.75, 0.5, 0.6667, 0.5, 0.6667, 0.5, 0.75, 0.5, 0.1667, 0.5, 0.08333, 0.5, 0.08333, 0.5, 0.1667, 0.5, 1.0, 0.5, 0.9167, 0.5, 0.9167, 0.5, 1.0, 0.5, 0.4167, 0.5, 0.3333, 0.5, 0.3333, 0.5, 0.4167, 0.5, 0.6667, 0.5, 0.5833, 0.5, 0.5833, 0.5, 0.6667, 0.5, 0.08333, 0.5, 7.451e-08, 0.5, 7.451e-08, 0.5, 0.08333, 0.5, 0.9167, 0.5, 0.8333, 0.5, 0.8333, 0.5, 0.9167, 0.5, 0.3333, 0.5, 0.25, 0.5, 0.25, 0.5, 0.3333, 0.5, 0.5833, 0.5, 0.5, 0.5, 0.5, 0.5, 0.5833, 0.5, 0.375, 0.0, 0.625, 0.0, 0.625, 0.25, 0.375, 0.25, 0.375, 0.25, 0.625, 0.25, 0.625, 0.5, 0.375, 0.5, 0.375, 0.5, 0.625, 0.5, 0.625, 0.75, 0.375, 0.75, 0.375, 0.75, 0.625, 0.75, 0.625, 1.0, 0.375, 1.0, 0.125, 0.5, 0.375, 0.5, 0.375, 0.75, 0.125, 0.75, 0.625, 0.5, 0.875, 0.5, 0.875, 0.75, 0.625, 0.75, 0.375, 0.0, 0.625, 0.0, 0.625, 0.25, 0.375, 0.25, 0.375, 0.25, 0.625, 0.25, 0.625, 0.5, 0.375, 0.5, 0.375, 0.5, 0.625, 0.5, 0.625, 0.75, 0.375, 0.75, 0.375, 0.75, 0.625, 0.75, 0.625, 1.0, 0.375, 1.0, 0.125, 0.5, 0.375, 0.5, 0.375, 0.75, 0.125, 0.75, 0.625, 0.5, 0.875, 0.5, 0.875, 0.75, 0.625, 0.75, 0.5833, 1.0, 0.6667, 1.0, 0.6667, 1.0, 0.5833, 1.0, 0.9167, 0.7774, 1.0, 0.7774, 1.0, 1.0, 0.9167, 1.0, 1.0, 0.5, 1.0, 0.7774, 0.9167, 0.7774, 0.9167, 0.5, 0.4167, 1.0, 0.5, 1.0, 0.5, 1.0, 0.4167, 1.0, 0.08333, 0.7774, 0.1667, 0.7774, 0.1667, 1.0, 0.08333, 1.0, 0.9167, 0.5, 0.9167, 0.7774, 0.8333, 0.7774, 0.8333, 0.5, 0.08333, 1.0, 0.1667, 1.0, 0.1667, 1.0, 0.08333, 1.0, 7.451e-08, 0.7774, 0.08333, 0.7774, 0.08333, 1.0, 7.451e-08, 1.0, 0.8333, 0.5, 0.8333, 0.7774, 0.75, 0.7774, 0.75, 0.5, 0.9167, 1.0, 1.0, 1.0, 1.0, 1.0, 0.9167, 1.0, 0.8333, 0.7774, 0.9167, 0.7774, 0.9167, 1.0, 0.8333, 1.0, 0.75, 0.5, 0.75, 0.7774, 0.6667, 0.7774, 0.6667, 0.5, 0.1667, 1.0, 0.25, 1.0, 0.25, 1.0, 0.1667, 1.0, 0.6667, 0.7774, 0.75, 0.7774, 0.75, 1.0, 0.6667, 1.0, 0.6667, 0.5, 0.6667, 0.7774, 0.5833, 0.7774, 0.5833, 0.5, 7.451e-08, 1.0, 0.08333, 1.0, 0.08333, 1.0, 7.451e-08, 1.0, 0.5, 0.7774, 0.5833, 0.7774, 0.5833, 1.0, 0.5, 1.0, 0.5833, 0.5, 0.5833, 0.7774, 0.5, 0.7774, 0.5, 0.5, 0.3333, 1.0, 0.4167, 1.0, 0.4167, 1.0, 0.3333, 1.0, 0.3333, 0.7774, 0.4167, 0.7774, 0.4167, 1.0, 0.3333, 1.0, 0.5, 0.5, 0.5, 0.7774, 0.4167, 0.7774, 0.4167, 0.5, 0.5, 1.0, 0.5833, 1.0, 0.5833, 1.0, 0.5, 1.0, 0.1667, 0.7774, 0.25, 0.7774, 0.25, 1.0, 0.1667, 1.0, 0.4167, 0.5, 0.4167, 0.7774, 0.3333, 0.7774, 0.3333, 0.5, 0.6667, 1.0, 0.75, 1.0, 0.75, 1.0, 0.6667, 1.0, 0.75, 0.7774, 0.8333, 0.7774, 0.8333, 1.0, 0.75, 1.0, 0.3333, 0.5, 0.3333, 0.7774, 0.25, 0.7774, 0.25, 0.5, 0.8333, 1.0, 0.9167, 1.0, 0.9167, 1.0, 0.8333, 1.0, 0.5833, 0.7774, 0.6667, 0.7774, 0.6667, 1.0, 0.5833, 1.0, 0.25, 0.5, 0.25, 0.7774, 0.1667, 0.7774, 0.1667, 0.5, 0.4167, 0.7774, 0.5, 0.7774, 0.5, 1.0, 0.4167, 1.0, 0.8333, 1.0, 0.9167, 1.0, 0.9167, 1.0, 0.8333, 1.0, 0.1667, 0.5, 0.1667, 0.7774, 0.08333, 0.7774, 0.08333, 0.5, 0.75, 1.0, 0.8333, 1.0, 0.8333, 1.0, 0.75, 1.0, 0.25, 0.7774, 0.3333, 0.7774, 0.3333, 1.0, 0.25, 1.0, 0.08333, 0.5, 0.08333, 0.7774, 7.451e-08, 0.7774, 7.451e-08, 0.5, 0.75, 0.49, 0.87, 0.4578, 0.9578, 0.37, 0.99, 0.25, 0.9578, 0.13, 0.87, 0.04215, 0.75, 0.01, 0.63, 0.04215, 0.5422, 0.13, 0.51, 0.25, 0.5422, 0.37, 0.63, 0.4578, 0.25, 1.0, 0.3333, 1.0, 0.3333, 1.0, 0.25, 1.0, 0.37, 0.4578, 0.25, 0.49, 0.13, 0.4578, 0.04215, 0.37, 0.01, 0.25, 0.04215, 0.13, 0.13, 0.04215, 0.25, 0.01, 0.37, 0.04215, 0.4578, 0.13, 0.49, 0.25, 0.4578, 0.37, 7.451e-08, 1.0, 0.08333, 1.0, 0.08333, 1.0, 7.451e-08, 1.0, 0.5833, 1.0, 0.6667, 1.0, 0.6667, 1.0, 0.5833, 1.0, 0.3333, 1.0, 0.4167, 1.0, 0.4167, 1.0, 0.3333, 1.0, 0.9167, 1.0, 1.0, 1.0, 1.0, 1.0, 0.9167, 1.0, 0.08333, 1.0, 0.1667, 1.0, 0.1667, 1.0, 0.08333, 1.0, 0.6667, 1.0, 0.75, 1.0, 0.75, 1.0, 0.6667, 1.0, 0.4167, 1.0, 0.5, 1.0, 0.5, 1.0, 0.4167, 1.0, 0.1667, 1.0, 0.25, 1.0, 0.25, 1.0, 0.1667, 1.0, 0.75, 1.0, 0.8333, 1.0, 0.8333, 1.0, 0.75, 1.0, 0.5, 1.0, 0.5833, 1.0, 0.5833, 1.0, 0.5, 1.0, 0.25, 1.0, 0.3333, 1.0, 0.3333, 1.0, 0.25, 1.0, 0.5833, 1.0, 0.6667, 1.0, 0.6667, 1.0, 0.5833, 1.0, 0.9167, 0.7774, 1.0, 0.7774, 1.0, 1.0, 0.9167, 1.0, 1.0, 0.5, 1.0, 0.7774, 0.9167, 0.7774, 0.9167, 0.5, 0.4167, 1.0, 0.5, 1.0, 0.5, 1.0, 0.4167, 1.0, 0.08333, 0.7774, 0.1667, 0.7774, 0.1667, 1.0, 0.08333, 1.0, 0.9167, 0.5, 0.9167, 0.7774, 0.8333, 0.7774, 0.8333, 0.5, 0.08333, 1.0, 0.1667, 1.0, 0.1667, 1.0, 0.08333, 1.0, 7.451e-08, 0.7774, 0.08333, 0.7774, 0.08333, 1.0, 7.451e-08, 1.0, 0.8333, 0.5, 0.8333, 0.7774, 0.75, 0.7774, 0.75, 0.5, 0.9167, 1.0, 1.0, 1.0, 1.0, 1.0, 0.9167, 1.0, 0.8333, 0.7774, 0.9167, 0.7774, 0.9167, 1.0, 0.8333, 1.0, 0.75, 0.5, 0.75, 0.7774, 0.6667, 0.7774, 0.6667, 0.5, 0.1667, 1.0, 0.25, 1.0, 0.25, 1.0, 0.1667, 1.0, 0.6667, 0.7774, 0.75, 0.7774, 0.75, 1.0, 0.6667, 1.0, 0.6667, 0.5, 0.6667, 0.7774, 0.5833, 0.7774, 0.5833, 0.5, 7.451e-08, 1.0, 0.08333, 1.0, 0.08333, 1.0, 7.451e-08, 1.0, 0.5, 0.7774, 0.5833, 0.7774, 0.5833, 1.0, 0.5, 1.0, 0.5833, 0.5, 0.5833, 0.7774, 0.5, 0.7774, 0.5, 0.5, 0.3333, 1.0, 0.4167, 1.0, 0.4167, 1.0, 0.3333, 1.0, 0.3333, 0.7774, 0.4167, 0.7774, 0.4167, 1.0, 0.3333, 1.0, 0.5, 0.5, 0.5, 0.7774, 0.4167, 0.7774, 0.4167, 0.5, 0.5, 1.0, 0.5833, 1.0, 0.5833, 1.0, 0.5, 1.0, 0.1667, 0.7774, 0.25, 0.7774, 0.25, 1.0, 0.1667, 1.0, 0.4167, 0.5, 0.4167, 0.7774, 0.3333, 0.7774, 0.3333, 0.5, 0.6667, 1.0, 0.75, 1.0, 0.75, 1.0, 0.6667, 1.0, 0.75, 0.7774, 0.8333, 0.7774, 0.8333, 1.0, 0.75, 1.0, 0.3333, 0.5, 0.3333, 0.7774, 0.25, 0.7774, 0.25, 0.5, 0.8333, 1.0, 0.9167, 1.0, 0.9167, 1.0, 0.8333, 1.0, 0.5833, 0.7774, 0.6667, 0.7774, 0.6667, 1.0, 0.5833, 1.0, 0.25, 0.5, 0.25, 0.7774, 0.1667, 0.7774, 0.1667, 0.5, 0.4167, 0.7774, 0.5, 0.7774, 0.5, 1.0, 0.4167, 1.0, 0.8333, 1.0, 0.9167, 1.0, 0.9167, 1.0, 0.8333, 1.0, 0.1667, 0.5, 0.1667, 0.7774, 0.08333, 0.7774, 0.08333, 0.5, 0.75, 1.0, 0.8333, 1.0, 0.8333, 1.0, 0.75, 1.0, 0.25, 0.7774, 0.3333, 0.7774, 0.3333, 1.0, 0.25, 1.0, 0.08333, 0.5, 0.08333, 0.7774, 7.451e-08, 0.7774, 7.451e-08, 0.5, 0.75, 0.49, 0.87, 0.4578, 0.9578, 0.37, 0.99, 0.25, 0.9578, 0.13, 0.87, 0.04215, 0.75, 0.01, 0.63, 0.04215, 0.5422, 0.13, 0.51, 0.25, 0.5422, 0.37, 0.63, 0.4578, 0.25, 1.0, 0.3333, 1.0, 0.3333, 1.0, 0.25, 1.0, 0.37, 0.4578, 0.25, 0.49, 0.13, 0.4578, 0.04215, 0.37, 0.01, 0.25, 0.04215, 0.13, 0.13, 0.04215, 0.25, 0.01, 0.37, 0.04215, 0.4578, 0.13, 0.49, 0.25, 0.4578, 0.37, 7.451e-08, 1.0, 0.08333, 1.0, 0.08333, 1.0, 7.451e-08, 1.0, 0.5833, 1.0, 0.6667, 1.0, 0.6667, 1.0, 0.5833, 1.0, 0.3333, 1.0, 0.4167, 1.0, 0.4167, 1.0, 0.3333, 1.0, 0.9167, 1.0, 1.0, 1.0, 1.0, 1.0, 0.9167, 1.0, 0.08333, 1.0, 0.1667, 1.0, 0.1667, 1.0, 0.08333, 1.0, 0.6667, 1.0, 0.75, 1.0, 0.75, 1.0, 0.6667, 1.0, 0.4167, 1.0, 0.5, 1.0, 0.5, 1.0, 0.4167, 1.0, 0.1667, 1.0, 0.25, 1.0, 0.25, 1.0, 0.1667, 1.0, 0.75, 1.0, 0.8333, 1.0, 0.8333, 1.0, 0.75, 1.0, 0.5, 1.0, 0.5833, 1.0, 0.5833, 1.0, 0.5, 1.0, 0.25, 1.0, 0.3333, 1.0, 0.3333, 1.0, 0.25, 1.0, 0.5, 0.0, 0.625, 0.0, 0.625, 0.25, 0.5, 0.25, 0.5, 0.25, 0.625, 0.25, 0.625, 0.5, 0.5, 0.5, 0.5, 0.5, 0.625, 0.5, 0.625, 0.75, 0.5, 0.75, 0.5, 0.75, 0.625, 0.75, 0.625, 1.0, 0.5, 1.0, 0.625, 0.5, 0.875, 0.5, 0.875, 0.75, 0.625, 0.75, 0.5, 0.75, 0.5, 0.0, 0.5, 0.25, 0.5, 0.5, 0.625, 0.5, 0.625, 1.0, 0.5, 1.0, 0.5, 0.5, 0.4197, 0.4197, 0.25, 0.49, 0.08029, 0.4197, 0.01, 0.25, 0.08029, 0.08029, 0.25, 0.01, 0.4197, 0.08029, 0.49, 0.25, 1.0, 0.5, 1.0, 1.0, 0.875, 1.0, 0.875, 0.5, 0.75, 0.49, 0.9197, 0.4197, 0.99, 0.25, 0.9197, 0.08029, 0.75, 0.01, 0.5803, 0.08029, 0.51, 0.25, 0.5803, 0.4197, 0.375, 0.5, 0.375, 1.0, 0.25, 1.0, 0.25, 0.5, 0.875, 0.5, 0.875, 1.0, 0.75, 1.0, 0.75, 0.5, 0.375, 0.5, 0.375, 1.0, 0.25, 1.0, 0.25, 0.5, 0.5, 0.5, 0.5, 1.0, 0.375, 1.0, 0.375, 0.5, 0.75, 0.5, 0.75, 1.0, 0.625, 1.0, 0.625, 0.5, 0.4197, 0.4197, 0.25, 0.49, 0.08029, 0.4197, 0.01, 0.25, 0.08029, 0.08029, 0.25, 0.01, 0.4197, 0.08029, 0.49, 0.25, 0.625, 0.5, 0.625, 1.0, 0.5, 1.0, 0.5, 0.5, 0.625, 0.5, 0.625, 1.0, 0.5, 1.0, 0.5, 0.5, 0.75, 0.49, 0.9197, 0.4197, 0.99, 0.25, 0.9197, 0.08029, 0.75, 0.01, 0.5803, 0.08029, 0.51, 0.25, 0.5803, 0.4197, 0.75, 0.5, 0.75, 1.0, 0.625, 1.0, 0.625, 0.5, 0.5, 0.5, 0.5, 1.0, 0.375, 1.0, 0.375, 0.5, 0.125, 0.5, 0.125, 1.0, 0.0, 1.0, 0.0, 0.5, 0.875, 0.5, 0.875, 1.0, 0.75, 1.0, 0.75, 0.5, 0.375, 0.5, 0.375, 1.0, 0.25, 1.0, 0.25, 0.5, 0.4197, 0.4197, 0.25, 0.49, 0.08029, 0.4197, 0.01, 0.25, 0.08029, 0.08029, 0.25, 0.01, 0.4197, 0.08029, 0.49, 0.25, 1.0, 0.5, 1.0, 1.0, 0.875, 1.0, 0.875, 0.5, 0.25, 0.5, 0.25, 1.0, 0.125, 1.0, 0.125, 0.5, 0.5, 0.5, 0.5, 1.0, 0.375, 1.0, 0.375, 0.5, 0.25, 0.5, 0.25, 1.0, 0.125, 1.0, 0.125, 0.5, 0.125, 0.5, 0.125, 1.0, 0.0, 1.0, 0.0, 0.5, 0.75, 0.49, 0.9197, 0.4197, 0.99, 0.25, 0.9197, 0.08029, 0.75, 0.01, 0.5803, 0.08029, 0.51, 0.25, 0.5803, 0.4197, 0.75, 0.5, 0.75, 1.0, 0.625, 1.0, 0.625, 0.5, 0.125, 0.5, 0.125, 1.0, 0.0, 1.0, 0.0, 0.5, 0.875, 0.5, 0.875, 1.0, 0.75, 1.0, 0.75, 0.5, 1.0, 0.5, 1.0, 1.0, 0.875, 1.0, 0.875, 0.5, 0.25, 0.5, 0.25, 1.0, 0.125, 1.0, 0.125, 0.5, 0.375, 0.0, 0.625, 0.0, 0.625, 0.25, 0.375, 0.25, 0.375, 0.25, 0.625, 0.25, 0.625, 0.5, 0.375, 0.5, 0.375, 0.5, 0.625, 0.5, 0.625, 0.75, 0.375, 0.75, 0.375, 0.75, 0.625, 0.75, 0.625, 1.0, 0.375, 1.0, 0.125, 0.5, 0.375, 0.5, 0.375, 0.75, 0.125, 0.75, 0.625, 0.5, 0.875, 0.5, 0.875, 0.75, 0.625, 0.75, 0.5, 0.6562, 0.5625, 0.6562, 0.5625, 0.6875, 0.5, 0.6875, 0.5, 0.0, 0.5341, 0.0, 0.5341, 0.0625, 0.5, 0.0625, 0.5, 0.1562, 0.5341, 0.1562, 0.5341, 0.1875, 0.5, 0.1875, 0.5, 0.5, 0.5625, 0.5, 0.5625, 0.5625, 0.5, 0.5625, 0.5, 0.328, 0.5625, 0.328, 0.5625, 0.4375, 0.5, 0.4375, 0.5, 0.75, 0.5625, 0.75, 0.5625, 0.8125, 0.5, 0.8125, 0.5, 0.25, 0.5341, 0.25, 0.5625, 0.328, 0.5, 0.328, 0.5, 0.8125, 0.5625, 0.8125, 0.5625, 0.922, 0.5, 0.922, 0.5, 0.09375, 0.5341, 0.09375, 0.5341, 0.125, 0.5, 0.125, 0.5, 0.5938, 0.5625, 0.5938, 0.5625, 0.625, 0.5, 0.625, 0.5, 0.922, 0.5625, 0.922, 0.5341, 1.0, 0.5, 1.0, 0.5, 0.6875, 0.5625, 0.6875, 0.5625, 0.75, 0.5, 0.75, 0.5, 0.4375, 0.5625, 0.4375, 0.5625, 0.5, 0.5, 0.5, 0.5, 0.1875, 0.5341, 0.1875, 0.5341, 0.25, 0.5, 0.25, 0.5, 0.5625, 0.5625, 0.5625, 0.5625, 0.5938, 0.5, 0.5938, 0.5, 0.125, 0.5341, 0.125, 0.5341, 0.1562, 0.5, 0.1562, 0.125, 0.5625, 0.125, 0.5938, 0.125, 0.5938, 0.125, 0.5625, 0.125, 0.5625, 0.125, 0.5938, 0.125, 0.5938, 0.125, 0.5625, 0.4375, 0.125, 0.5, 0.125, 0.5, 0.1562, 0.4375, 0.1562, 0.5, 0.125, 0.5, 0.1562, 0.5, 0.1562, 0.5, 0.125, 0.375, 0.125, 0.4375, 0.125, 0.4375, 0.1562, 0.375, 0.1562, 0.125, 0.5625, 0.125, 0.5938, 0.125, 0.5938, 0.125, 0.5625, 0.5, 0.125, 0.5, 0.1562, 0.5, 0.1562, 0.5, 0.125, 0.125, 0.5625, 0.125, 0.5938, 0.125, 0.5938, 0.125, 0.5625, 0.5, 0.125, 0.5, 0.1562, 0.5, 0.1562, 0.5, 0.125, 0.125, 0.5625, 0.125, 0.5938, 0.125, 0.5938, 0.125, 0.5625, 0.5, 0.125, 0.5, 0.1562, 0.5, 0.1562, 0.5, 0.125, 0.5, 0.125, 0.5, 0.1562, 0.5, 0.1562, 0.5, 0.125, 0.5, 0.125, 0.5, 0.1562, 0.5, 0.1562, 0.5, 0.125, 0.3125, 0.5625, 0.3125, 0.5938, 0.3125, 0.5938, 0.3125, 0.5625, 0.203, 0.625, 0.203, 0.5938, 0.203, 0.5938, 0.203, 0.625, 0.203, 0.625, 0.203, 0.5938, 0.203, 0.5938, 0.203, 0.625, 0.3125, 0.5625, 0.3125, 0.5938, 0.3125, 0.5938, 0.3125, 0.5625, 0.203, 0.5625, 0.3125, 0.5625, 0.3125, 0.5938, 0.203, 0.5938, 0.5, 0.125, 0.5, 0.1562, 0.5, 0.1562, 0.5, 0.125, 0.625, 0.5625, 0.6875, 0.5625, 0.6875, 0.5938, 0.625, 0.5938, 0.6875, 0.5625, 0.797, 0.5625, 0.797, 0.5938, 0.6875, 0.5938, 0.125, 0.5625, 0.203, 0.5625, 0.203, 0.5938, 0.125, 0.5938, 0.375, 0.5625, 0.4375, 0.5625, 0.4375, 0.5938, 0.375, 0.5938, 0.5625, 0.5625, 0.625, 0.5625, 0.625, 0.5938, 0.5625, 0.5938, 0.3125, 0.5625, 0.375, 0.5625, 0.375, 0.5938, 0.3125, 0.5938, 0.797, 0.5625, 0.875, 0.5625, 0.875, 0.5938, 0.797, 0.5938, 0.4375, 0.5625, 0.5, 0.5625, 0.5, 0.5938, 0.4375, 0.5938, 0.125, 0.5625, 0.125, 0.5938, 0.125, 0.5938, 0.125, 0.5625, 0.125, 0.5625, 0.125, 0.5938, 0.125, 0.5938, 0.125, 0.5625, 0.5, 0.0625, 0.5341, 0.0625, 0.5341, 0.09375, 0.5, 0.09375, 0.5, 0.625, 0.5625, 0.625, 0.5625, 0.6562, 0.5, 0.6562, 0.5, 0.0625, 0.5, 0.09375, 0.5, 0.09375, 0.5, 0.0625, 0.125, 0.625, 0.125, 0.6562, 0.125, 0.6562, 0.125, 0.625, 0.375, 0.0625, 0.4375, 0.0625, 0.4375, 0.09375, 0.375, 0.09375, 0.4375, 0.0625, 0.5, 0.0625, 0.5, 0.09375, 0.4375, 0.09375, 0.125, 0.625, 0.125, 0.6562, 0.125, 0.6562, 0.125, 0.625, 0.125, 0.625, 0.125, 0.6562, 0.125, 0.6562, 0.125, 0.625, 0.5, 0.0625, 0.5, 0.09375, 0.5, 0.09375, 0.5, 0.0625, 0.5, 0.0625, 0.5, 0.09375, 0.5, 0.09375, 0.5, 0.0625, 0.5, 0.0625, 0.5, 0.09375, 0.5, 0.09375, 0.5, 0.0625, 0.125, 0.625, 0.125, 0.6562, 0.125, 0.6562, 0.125, 0.625, 0.5, 0.0625, 0.5, 0.09375, 0.5, 0.09375, 0.5, 0.0625, 0.5, 0.0625, 0.5, 0.09375, 0.5, 0.09375, 0.5, 0.0625, 0.125, 0.625, 0.125, 0.6562, 0.125, 0.6562, 0.125, 0.625, 0.203, 0.6875, 0.203, 0.6562, 0.203, 0.6562, 0.203, 0.6875, 0.3125, 0.625, 0.3125, 0.6562, 0.3125, 0.6562, 0.3125, 0.625, 0.203, 0.625, 0.3125, 0.625, 0.3125, 0.6562, 0.203, 0.6562, 0.3125, 0.625, 0.375, 0.625, 0.375, 0.6562, 0.3125, 0.6562, 0.4375, 0.625, 0.5, 0.625, 0.5, 0.6562, 0.4375, 0.6562, 0.125, 0.625, 0.125, 0.6562, 0.125, 0.6562, 0.125, 0.625, 0.375, 0.625, 0.4375, 0.625, 0.4375, 0.6562, 0.375, 0.6562, 0.125, 0.625, 0.203, 0.625, 0.203, 0.6562, 0.125, 0.6562, 0.3125, 0.625, 0.3125, 0.6562, 0.3125, 0.6562, 0.3125, 0.625, 0.125, 0.625, 0.125, 0.6562, 0.125, 0.6562, 0.125, 0.625, 0.203, 0.6875, 0.203, 0.6562, 0.203, 0.6562, 0.203, 0.6875, 0.5341, 0.0625, 0.625, 0.0625, 0.625, 0.09375, 0.5341, 0.09375, 0.5, 0.0625, 0.5, 0.09375, 0.5, 0.09375, 0.5, 0.0625, 0.5341, 0.09375, 0.5625, 0.6562, 0.5625, 0.625, 0.5625, 0.5938, 0.5341, 0.1562, 0.5341, 0.125, 0.5341, 0.1562, 0.5625, 0.5938, 0.625, 0.5938, 0.6875, 0.5938, 0.797, 0.5938, 0.875, 0.5938, 0.625, 0.6562, 0.5625, 0.6562, 0.5341, 0.09375, 0.875, 0.6562, 0.797, 0.6562, 0.6875, 0.6562])
me_cylinder_001.materials.append(mat_material_005)
me_cylinder_001.materials.append(mat_material_004)
me_cylinder_001.materials.append(mat_material_003)
me_cylinder_001.materials.append(mat_material_002)
me_cylinder_001.materials.append(mat_material_001)
me_cylinder_001.materials.append(mat_material_006)
me_cylinder_001.materials.append(mat_material_007)
me_cylinder_001.use_remesh_fix_poles = True
me_cylinder_001.use_remesh_preserve_attributes = False
me_cylinder_001.use_mirror_vertex_groups = False
me_cylinder_001.update()

# ---- objects
ob_light = bpy.data.objects.new('Light', light_light)
ob_camera = bpy.data.objects.new('Camera', cam_camera)
ob_cylinder = bpy.data.objects.new('Cylinder', me_cylinder_001)

# ---- transforms, parenting, visibility, modifiers, constraints
ob_light.location = (4.076, 1.005, 5.904)
ob_light.rotation_euler = (0.6503, 0.05522, 1.866)
ob_light.lock_rotations_4d = False
ob_light.empty_display_type = 'ARROWS'
ob_light.color = (0.0, 0.0, 0.0, 0.0)
ob_light.lineart.crease_threshold = 0.0
ob_camera.location = (7.359, -6.926, 4.958)
ob_camera.rotation_euler = (1.109, 0.0, 0.8149)
ob_camera.lock_rotations_4d = False
ob_camera.empty_display_type = 'ARROWS'
ob_camera.color = (0.0, 0.0, 0.0, 0.0)
ob_camera.display_type = 'WIRE'
ob_camera.lineart.crease_threshold = 0.0
ob_cylinder.location = (0.0, 0.0, 0.0)
ob_cylinder.rotation_euler = (1.571, -0.0, 0.0)
ob_cylinder.lineart.crease_threshold = 0.0

# ---- collection membership
col_collection.objects.link(ob_light)
col_collection.objects.link(ob_camera)
col_collection.objects.link(ob_cylinder)

# ---- scene / render settings (as saved in the file)
scene.camera = ob_camera
scene.frame_start = 1; scene.frame_end = 250; scene.frame_set(49)
scene.render.engine = 'BLENDER_EEVEE_NEXT'
scene.cycles.use_denoising = False
scene.cycles.samples = 128
scene.cycles.sampling_pattern = 'TABULATED_SOBOL'
scene.cycles.use_adaptive_sampling = False
scene.cycles.use_light_tree = False
scene.view_settings.view_transform = 'Filmic'
bpy.context.view_layer.update()
